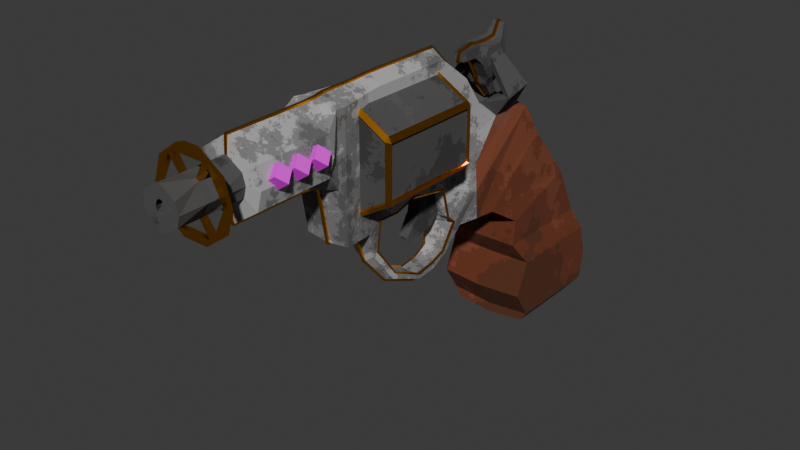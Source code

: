 # Source: Novalver.blend  (saved by Blender 4.0.36; exported with 4.5.12 LTS)
import bpy
from mathutils import Matrix  # noqa: F401  (used for matrix-valued properties, if any)

bpy.ops.wm.read_factory_settings(use_empty=True)
scene = bpy.context.scene
scene.name = 'Scene'

# ---- collections
col_gun = bpy.data.collections.new('Gun'); scene.collection.children.link(col_gun)

# ---- images (referenced by path relative to the original .blend; pixels are not part of the script)
import os
ASSET_DIR = os.environ.get("B2B_ASSET_DIR", "")  # directory of the original .blend (textures are referenced by path, not embedded)
HERE = os.path.dirname(os.path.abspath(__file__))  # packed textures are extracted next to this script under _unpacked/

def load_image(name, relpath, width, height, colorspace="sRGB"):
    """Load a texture the original file referenced (path relative to the .blend, or extracted next to this script)."""
    p = next((c for c in (os.path.join(HERE, relpath), os.path.join(ASSET_DIR, relpath)) if relpath and os.path.exists(c)), "")
    if p:
        img = bpy.data.images.load(p, check_existing=True)
        img.name = name
    else:  # same state as the original file: an image datablock whose file is absent (Cycles renders it pink)
        img = bpy.data.images.new(name, width, height)
        img.source = "FILE"
        img.filepath = "//" + (relpath or name)
    img.colorspace_settings.name = colorspace
    return img
img_revolverfuse_png = load_image('RevolverFuse.png', 'RevolverFuse.png', 1024, 1024, 'sRGB')
img_revolverwarpfuse_png = load_image('RevolverWarpFuse.png', 'RevolverWarpFuse.png', 1024, 1024, 'sRGB')

# ---- materials (node trees are filled in below, after node groups)
mat_main_001 = bpy.data.materials.new('Main.001')
mat_main_001.use_transparent_shadow = False
mat_grip = bpy.data.materials.new('Grip')
mat_grip.use_transparent_shadow = False
mat_accent = bpy.data.materials.new('Accent')
mat_accent.use_transparent_shadow = False
mat_trim = bpy.data.materials.new('Trim')
mat_trim.use_transparent_shadow = False
mat_fuse = bpy.data.materials.new('Fuse')
mat_fuse.use_transparent_shadow = False
mat_warpfuse = bpy.data.materials.new('WarpFuse')
mat_warpfuse.use_transparent_shadow = False

# ---- material node trees
mat_main_001.use_nodes = True; mat_main_001.node_tree.nodes.clear()
_N = mat_main_001.node_tree.nodes; _L = mat_main_001.node_tree.links
n0 = _N.new('ShaderNodeBsdfPrincipled'); n0.name = 'Principled BSDF'; n0.location = (191, 300)
n0.inputs[2].default_value = 1.0
n0.inputs[3].default_value = 1.45
n0.inputs[20].default_value = 1.0
n1 = _N.new('ShaderNodeOutputMaterial'); n1.name = 'Material Output'; n1.location = (481, 300)
n2 = _N.new('ShaderNodeTexCoord'); n2.name = 'Texture Coordinate'; n2.location = (-842, 215)
n3 = _N.new('ShaderNodeTexNoise'); n3.name = 'Noise Texture'; n3.location = (-627, 239)
n3.inputs[2].default_value = -28.9
n3.inputs[3].default_value = 15.0
n3.inputs[4].default_value = 0.7667
n4 = _N.new('ShaderNodeValToRGB'); n4.name = 'Color Ramp'; n4.location = (-223, 263)
n4.color_ramp.interpolation = 'CONSTANT'
while len(n4.color_ramp.elements) > 1: n4.color_ramp.elements.remove(n4.color_ramp.elements[-1])
n4.color_ramp.elements[0].position = 0.2455; n4.color_ramp.elements[0].color = (0.1267, 0.1267, 0.1267, 1.0)
_e = n4.color_ramp.elements.new(0.4318); _e.color = (0.2197, 0.2197, 0.2197, 1.0)
_e = n4.color_ramp.elements.new(0.5); _e.color = (0.4279, 0.4279, 0.4279, 1.0)
_e = n4.color_ramp.elements.new(0.8227); _e.color = (0.8482, 0.8482, 0.8482, 1.0)
_L.new(n4.outputs[0], n0.inputs[0])
_L.new(n0.outputs[0], n1.inputs[0])
_L.new(n2.outputs[3], n3.inputs[0])
_L.new(n3.outputs[0], n4.inputs[0])
n1.is_active_output = True
mat_grip.use_nodes = True; mat_grip.node_tree.nodes.clear()
_N = mat_grip.node_tree.nodes; _L = mat_grip.node_tree.links
n0 = _N.new('ShaderNodeBsdfPrincipled'); n0.name = 'Principled BSDF'; n0.location = (191, 300)
n0.inputs[2].default_value = 1.0
n0.inputs[3].default_value = 1.45
n0.inputs[20].default_value = 1.0
n1 = _N.new('ShaderNodeTexNoise'); n1.name = 'Noise Texture'; n1.location = (-642, 238)
n1.normalize = False
n1.inputs[2].default_value = -2.9
n1.inputs[3].default_value = 15.0
n1.inputs[4].default_value = 0.675
n2 = _N.new('ShaderNodeMapping'); n2.name = 'Mapping'; n2.location = (-422, 290)
n3 = _N.new('ShaderNodeOutputMaterial'); n3.name = 'Material Output'; n3.location = (481, 300)
n4 = _N.new('ShaderNodeValToRGB'); n4.name = 'Color Ramp'; n4.location = (-202, 262)
n4.color_ramp.interpolation = 'CONSTANT'
while len(n4.color_ramp.elements) > 1: n4.color_ramp.elements.remove(n4.color_ramp.elements[-1])
n4.color_ramp.elements[0].position = 0.0; n4.color_ramp.elements[0].color = (0.09423, 0.02855, 0.01023, 1.0)
_e = n4.color_ramp.elements.new(0.1966); _e.color = (0.1408, 0.03455, 0.01261, 1.0)
_e = n4.color_ramp.elements.new(0.3932); _e.color = (0.1856, 0.05064, 0.0223, 1.0)
_e = n4.color_ramp.elements.new(0.6318); _e.color = (0.1855, 0.0625, 0.04043, 1.0)
_e = n4.color_ramp.elements.new(0.8455); _e.color = (0.2124, 0.09006, 0.03567, 1.0)
n5 = _N.new('ShaderNodeTexCoord'); n5.name = 'Texture Coordinate'; n5.location = (-842, 215)
_L.new(n2.outputs[0], n4.inputs[0])
_L.new(n1.outputs[0], n2.inputs[0])
_L.new(n4.outputs[0], n0.inputs[0])
_L.new(n0.outputs[0], n3.inputs[0])
_L.new(n5.outputs[3], n1.inputs[0])
n3.is_active_output = True
mat_accent.use_nodes = True; mat_accent.node_tree.nodes.clear()
_N = mat_accent.node_tree.nodes; _L = mat_accent.node_tree.links
n0 = _N.new('ShaderNodeBsdfPrincipled'); n0.name = 'Principled BSDF'; n0.location = (191, 300)
n0.inputs[2].default_value = 1.0
n0.inputs[3].default_value = 1.45
n0.inputs[20].default_value = 1.0
n1 = _N.new('ShaderNodeOutputMaterial'); n1.name = 'Material Output'; n1.location = (481, 300)
n2 = _N.new('ShaderNodeTexCoord'); n2.name = 'Texture Coordinate'; n2.location = (-842, 215)
n3 = _N.new('ShaderNodeTexNoise'); n3.name = 'Noise Texture'; n3.location = (-627, 239)
n3.inputs[2].default_value = -28.9
n3.inputs[3].default_value = 15.0
n3.inputs[4].default_value = 0.7667
n4 = _N.new('ShaderNodeValToRGB'); n4.name = 'Color Ramp'; n4.location = (-223, 263)
n4.color_ramp.interpolation = 'CONSTANT'
while len(n4.color_ramp.elements) > 1: n4.color_ramp.elements.remove(n4.color_ramp.elements[-1])
n4.color_ramp.elements[0].position = 0.1091; n4.color_ramp.elements[0].color = (0.04459, 0.04459, 0.04459, 1.0)
_e = n4.color_ramp.elements.new(0.4727); _e.color = (0.07568, 0.07568, 0.07568, 1.0)
_e = n4.color_ramp.elements.new(0.6227); _e.color = (0.091, 0.091, 0.091, 1.0)
_e = n4.color_ramp.elements.new(0.8591); _e.color = (0.2357, 0.2357, 0.2357, 1.0)
_L.new(n4.outputs[0], n0.inputs[0])
_L.new(n0.outputs[0], n1.inputs[0])
_L.new(n2.outputs[3], n3.inputs[0])
_L.new(n3.outputs[0], n4.inputs[0])
n1.is_active_output = True
mat_trim.use_nodes = True; mat_trim.node_tree.nodes.clear()
_N = mat_trim.node_tree.nodes; _L = mat_trim.node_tree.links
n0 = _N.new('ShaderNodeBsdfPrincipled'); n0.name = 'Principled BSDF'; n0.location = (10, 300)
n0.inputs[0].default_value = (1.0, 0.3908, 0.0, 1.0)
n0.inputs[1].default_value = 1.0
n0.inputs[2].default_value = 0.2157
n0.inputs[3].default_value = 1.45
n1 = _N.new('ShaderNodeOutputMaterial'); n1.name = 'Material Output'; n1.location = (300, 300)
_L.new(n0.outputs[0], n1.inputs[0])
n1.is_active_output = True
mat_fuse.use_nodes = True; mat_fuse.node_tree.nodes.clear()
_N = mat_fuse.node_tree.nodes; _L = mat_fuse.node_tree.links
n0 = _N.new('ShaderNodeBsdfPrincipled'); n0.name = 'Principled BSDF'; n0.location = (10, 300)
n0.inputs[2].default_value = 1.0
n0.inputs[3].default_value = 1.45
n1 = _N.new('ShaderNodeOutputMaterial'); n1.name = 'Material Output'; n1.location = (300, 300)
n2 = _N.new('ShaderNodeTexImage'); n2.name = 'Image Texture'; n2.location = (-280, 280)
n2.image = img_revolverfuse_png
n2.interpolation = 'Closest'
_L.new(n0.outputs[0], n1.inputs[0])
_L.new(n2.outputs[0], n0.inputs[0])
n1.is_active_output = True
mat_warpfuse.use_nodes = True; mat_warpfuse.node_tree.nodes.clear()
_N = mat_warpfuse.node_tree.nodes; _L = mat_warpfuse.node_tree.links
n0 = _N.new('ShaderNodeBsdfPrincipled'); n0.name = 'Principled BSDF'; n0.location = (10, 300)
n0.inputs[2].default_value = 1.0
n0.inputs[3].default_value = 1.45
n1 = _N.new('ShaderNodeOutputMaterial'); n1.name = 'Material Output'; n1.location = (300, 300)
n2 = _N.new('ShaderNodeTexImage'); n2.name = 'Image Texture'; n2.location = (-280, 280)
n2.image = img_revolverwarpfuse_png
n2.interpolation = 'Closest'
_L.new(n0.outputs[0], n1.inputs[0])
_L.new(n2.outputs[0], n0.inputs[0])
n1.is_active_output = True

# ---- world
world_world = bpy.data.worlds.new('World'); scene.world = world_world
world_world.use_nodes = True; world_world.node_tree.nodes.clear()
_N = world_world.node_tree.nodes; _L = world_world.node_tree.links
n0 = _N.new('ShaderNodeOutputWorld'); n0.name = 'World Output'; n0.location = (300, 300)
n1 = _N.new('ShaderNodeBackground'); n1.name = 'Background'; n1.location = (10, 300)
n1.inputs[0].default_value = (0.05088, 0.05088, 0.05088, 1.0)
_L.new(n1.outputs[0], n0.inputs[0])
n0.is_active_output = True
world_world.color = (0.05088, 0.05088, 0.05088)
world_world.use_sun_shadow = False
world_world.sun_shadow_jitter_overblur = 0.0

# ---- meshes
me_body = bpy.data.meshes.new('Body')
me_body.from_pydata([(-0.01754, 0.06794, -0.07186), (-0.02011, 0.06873, -0.0681), (-0.01754, 0.1035, -0.07186), (-0.02011, 0.1141, -0.0681), (-0.02011, 0.06051, -0.05531), (-0.02011, 0.1164, -0.0553), (-0.02011, 0.06668, -0.04032), (-0.02011, 0.1121, -0.04032), (-0.01664, 0.05959, -0.02998), (-0.01664, 0.1078, -0.02997), (-0.01664, 0.06108, -0.01844), (-0.01664, 0.09584, -0.006321), (-0.01357, 0.04747, -0.009587), (-0.01357, 0.07861, 0.01731), (-0.011, 0.07338, 0.03002), (-0.01192, 0.03838, -0.00979), (-0.008998, 0.06667, 0.03184), (-0.01227, 0.03707, 0.003749), (-0.007753, 0.05542, 0.03034), (-0.009234, 0.04019, 0.01369), (-0.004529, 0.05893, 0.06002), (-0.004529, 0.06026, 0.0536), (-0.004529, 0.05252, 0.05869), (-0.004529, 0.05384, 0.05227), (-0.01256, 0.05332, 0.04114), (-0.01633, 0.05216, 0.04053), (-0.01256, 0.06387, 0.04402), (-0.01633, 0.06469, 0.04369), (-0.004482, 0.0168, -0.02453), (0.0, 0.01708, 0.008951), (-0.007209, 0.02973, 0.02347), (-0.007209, 0.04479, 0.03781), (-0.005063, 0.01715, -0.02511), (0.0, -0.001262, 0.01033), (-0.006956, 0.02002, 0.03765), (-0.006956, 0.03508, 0.05199), (-0.005152, 0.008556, -0.0263), (0.0, -0.008947, 0.00738), (-0.006868, 0.009148, 0.04288), (-0.006868, 0.01973, 0.06364), (-0.004553, 0.0084, -0.02564), (0.0, -0.01737, 0.007778), (-0.006868, -0.01742, 0.04283), (-0.006868, -0.01744, 0.06333), (-0.006868, -0.02345, 0.005553), (-0.006868, -0.0235, 0.04107), (-0.006868, -0.02352, 0.06269), (-0.01011, -0.03942, 0.007798), (-0.01011, -0.03946, 0.04183), (-0.01011, -0.03949, 0.06254), (-0.01011, -0.04367, 0.0326), (-0.01011, -0.04372, 0.05156), (-0.01011, -0.04375, 0.06309), (-0.01242, -0.05028, 0.04016), (-0.01461, -0.0503, 0.04842), (-0.01237, -0.05032, 0.05667), (-0.01242, -0.08457, 0.04), (-0.01461, -0.08459, 0.04827), (-0.01237, -0.08461, 0.05652), (-0.007413, -0.08563, 0.04401), (-0.00181, -0.1134, 0.04708), (-0.008635, -0.08564, 0.04862), (-0.007385, -0.08565, 0.05323), (-0.007413, -0.1134, 0.04394), (-0.003717, -0.1103, 0.04709), (-0.008635, -0.1134, 0.04856), (-0.007385, -0.1134, 0.05317), (-0.007755, 0.03237, -0.0117), (-0.002279, -0.1134, 0.04886), (-0.001799, -0.1134, 0.05062), (-0.004186, -0.1103, 0.04886), (-0.003706, -0.1103, 0.05063), (-0.00521, -0.006152, -0.01904), (0.0, 0.02675, -0.01016), (-0.004632, -0.005831, -0.01869), (0.0, 0.02366, -0.005073), (-0.004897, 0.02624, -0.02357), (-0.004857, 0.02393, -0.02157), (0.0, 0.0249, -0.02179), (-0.00543, 0.02441, -0.02207), (0.0, -0.01691, -0.005629), (-0.004755, -0.01938, -0.006533), (-0.007626, 0.02711, -0.008628), (0.0, -0.005985, -0.01956), (-0.004755, -0.007904, -0.02136), (-0.008529, 0.02785, -0.008398), (0.0, 0.008109, -0.02599), (-0.00464, 0.009136, -0.02875), (-0.004525, 0.01865, -0.02807), (-0.005208, -0.01682, -0.005181), (0.0, 0.01659, -0.02517), (0.01754, 0.06794, -0.07186), (0.02011, 0.06873, -0.0681), (0.01754, 0.1035, -0.07186), (0.02011, 0.1141, -0.0681), (0.02011, 0.06051, -0.05531), (0.02011, 0.1164, -0.0553), (0.02011, 0.06668, -0.04032), (0.02011, 0.1121, -0.04032), (0.01664, 0.05959, -0.02998), (0.01664, 0.1078, -0.02997), (0.01664, 0.06108, -0.01844), (0.01664, 0.09584, -0.006321), (0.01357, 0.04747, -0.009587), (0.01357, 0.07861, 0.01731), (0.011, 0.07338, 0.03002), (0.01192, 0.03838, -0.00979), (0.008998, 0.06667, 0.03184), (0.01227, 0.03707, 0.003749), (0.007753, 0.05542, 0.03034), (0.009234, 0.04019, 0.01369), (0.004529, 0.05893, 0.06002), (0.004529, 0.06026, 0.0536), (0.004529, 0.05252, 0.05869), (0.004529, 0.05384, 0.05227), (0.01256, 0.05332, 0.04114), (0.01633, 0.05216, 0.04053), (0.01256, 0.06387, 0.04402), (0.01633, 0.06469, 0.04369), (-0.004633, -0.01638, -0.004987), (0.007209, 0.02973, 0.02347), (0.007209, 0.04479, 0.03781), (-0.00681, -0.008263, 0.008156), (0.006956, 0.02002, 0.03765), (0.006956, 0.03508, 0.05199), (-0.007371, -0.007862, 0.008842), (0.006868, 0.009148, 0.04288), (0.006868, 0.01973, 0.06364), (-0.007555, -0.01758, 0.009376), (0.006868, -0.01742, 0.04283), (0.006868, -0.01744, 0.06333), (0.006868, -0.02345, 0.005553), (0.006868, -0.0235, 0.04107), (0.006868, -0.02352, 0.06269), (0.01011, -0.03942, 0.007798), (0.01011, -0.03946, 0.04183), (0.01011, -0.03949, 0.06254), (0.01011, -0.04367, 0.0326), (0.01011, -0.04372, 0.05156), (0.01011, -0.04375, 0.06309), (0.01242, -0.05028, 0.04016), (0.01461, -0.0503, 0.04842), (0.01237, -0.05032, 0.05667), (0.01242, -0.08457, 0.04), (0.01461, -0.08459, 0.04827), (0.01237, -0.08461, 0.05652), (0.007413, -0.08563, 0.04401), (0.00181, -0.1134, 0.04708), (0.008635, -0.08564, 0.04862), (0.007385, -0.08565, 0.05323), (0.007413, -0.1134, 0.04394), (0.003717, -0.1103, 0.04709), (0.008635, -0.1134, 0.04856), (0.007385, -0.1134, 0.05317), (0.007755, 0.03237, -0.0117), (0.002279, -0.1134, 0.04886), (0.001799, -0.1134, 0.05062), (0.004186, -0.1103, 0.04886), (0.003706, -0.1103, 0.05063), (-0.006838, -0.01702, 0.008741), (-0.007523, 0.002366, 0.01197), (0.004897, 0.02624, -0.02357), (-0.006904, 0.001779, 0.01119), (-0.00764, 0.02353, -0.005364), (0.004755, -0.01938, -0.006533), (-0.008272, 0.02408, -0.005044), (0.004755, -0.007904, -0.02136), (-0.008282, 0.02045, 0.009001), (0.00464, 0.009136, -0.02875), (0.004525, 0.01865, -0.02807), (-0.007761, 0.0198, 0.008401), (-0.0007665, 0.1044, -0.07333), (0.0007665, 0.1044, -0.07333), (0.0007668, 0.1155, -0.06941), (-0.0007668, 0.1155, -0.06941), (0.0007674, 0.06726, -0.07333), (-0.0007674, 0.06726, -0.07333), (-0.0007685, 0.06809, -0.06941), (0.0007685, 0.06809, -0.06941), (0.0007664, 0.1179, -0.05604), (-0.0007664, 0.1179, -0.05604), (0.0007696, 0.0595, -0.05604), (-0.0007696, 0.0595, -0.05604), (0.000766, 0.1134, -0.04038), (-0.000766, 0.1134, -0.04038), (-0.000771, 0.06594, -0.04038), (0.000771, 0.06594, -0.04038), (0.000765, 0.1089, -0.02957), (-0.000765, 0.1089, -0.02957), (0.0007726, 0.05855, -0.02957), (-0.0007726, 0.05855, -0.02957), (-0.0007646, 0.0964, -0.004864), (0.0007646, 0.0964, -0.004864), (-0.0007748, 0.0601, -0.01752), (0.0007748, 0.0601, -0.01752), (0.0007622, 0.07855, 0.01978), (-0.0007622, 0.07855, 0.01978), (0.0007776, 0.04588, -0.008171), (-0.0007776, 0.04588, -0.008171), (0.0007851, 0.03688, -0.01187), (-0.0007851, 0.03688, -0.01187), (-0.0007585, 0.07372, 0.03233), (0.0007585, 0.07372, 0.03233), (0.0007326, 0.06667, 0.03496), (-0.0007326, 0.06667, 0.03496), (-0.0006185, 0.06653, 0.03567), (0.0, 0.0659, 0.03517), (0.0006185, 0.06653, 0.03567), (-0.0007242, 0.05481, 0.0339), (0.0007242, 0.05481, 0.0339), (0.0006699, 0.05467, 0.03464), (0.0, 0.05552, 0.03433), (-0.0006699, 0.05467, 0.03464), (-0.0007692, 0.04341, 0.03993), (0.0007692, 0.04341, 0.03993), (0.0007705, 0.03371, 0.05409), (-0.0007705, 0.03371, 0.05409), (-0.0006897, 0.02125, 0.06661), (0.0006897, 0.02125, 0.06661), (0.0006925, -0.01745, 0.06627), (-0.0006925, -0.01745, 0.06627), (-0.0007196, -0.02442, 0.004266), (0.0007196, -0.02442, 0.004266), (-0.0006872, -0.02353, 0.06579), (0.0006872, -0.02353, 0.06579), (0.0007419, -0.03942, 0.006522), (-0.0007419, -0.03942, 0.006522), (-0.0007327, -0.0395, 0.0656), (0.0007327, -0.0395, 0.0656), (0.0007505, -0.04367, 0.03189), (-0.0007505, -0.04367, 0.03189), (0.0007593, -0.04375, 0.06479), (-0.0007593, -0.04375, 0.06479), (-0.0006318, -0.05027, 0.03228), (0.0006318, -0.05027, 0.03228), (-0.000645, -0.05034, 0.06446), (0.000645, -0.05034, 0.06446), (0.0006373, -0.08455, 0.03213), (-0.0006373, -0.08455, 0.03213), (-0.0006475, -0.08462, 0.06431), (0.0006475, -0.08462, 0.06431), (0.0006403, -0.08562, 0.03977), (-0.0006403, -0.08562, 0.03977), (-0.0006474, -0.08566, 0.05742), (0.0006474, -0.08566, 0.05742), (0.0006383, -0.1133, 0.0397), (-0.0006383, -0.1133, 0.0397), (-0.0006434, -0.1134, 0.05736), (0.0006434, -0.1134, 0.05736), (0.0006297, -0.1134, 0.04592), (-0.0006297, -0.1134, 0.04592), (-0.0006325, -0.1134, 0.05177), (0.0006325, -0.1134, 0.05177), (0.0007916, -0.1103, 0.04569), (-0.0007916, -0.1103, 0.04569), (-0.0007932, -0.1103, 0.05202), (0.0007932, -0.1103, 0.05202), (-0.0007914, -0.1103, 0.0496), (0.0007914, -0.1103, 0.0496), (0.0007338, 0.03117, -0.01655), (-0.0007338, 0.03117, -0.01655), (0.0007357, 0.02635, -0.02523), (-0.0007357, 0.02635, -0.02523), (-0.0006965, -0.01954, -0.009554), (0.0006965, -0.01954, -0.009554), (-0.0007476, -0.007933, -0.02293), (0.0007476, -0.007933, -0.02293), (-0.0007235, 0.009403, -0.03065), (0.0007235, 0.009403, -0.03065), (0.0007696, 0.01843, -0.02915), (-0.0007696, 0.01843, -0.02915), (0.0007851, 0.03741, -0.01252), (-0.0007851, 0.03741, -0.01252), (-0.0007692, 0.04397, 0.04056), (0.0007692, 0.04397, 0.04056), (0.0007338, 0.03181, -0.01709), (-0.0007338, 0.03181, -0.01709), (0.0007705, 0.03435, 0.05463), (-0.0007705, 0.03435, 0.05463), (-0.0006897, 0.02157, 0.06739), (0.0006897, 0.02157, 0.06739), (-0.0006872, -0.02357, 0.06662), (0.0006872, -0.02357, 0.06662), (0.0006925, -0.01749, 0.0671), (-0.0006925, -0.01749, 0.0671), (-0.0007327, -0.03958, 0.06643), (0.0007327, -0.03958, 0.06643), (-0.0007196, -0.02495, 0.00362), (0.0007196, -0.02495, 0.00362), (0.0007419, -0.04001, 0.005925), (-0.0007419, -0.04001, 0.005925), (-0.000645, -0.05036, 0.0653), (0.000645, -0.05036, 0.0653), (0.0007593, -0.04385, 0.06562), (-0.0007593, -0.04385, 0.06562), (0.0007505, -0.04424, 0.03127), (-0.0007505, -0.04424, 0.03127), (-0.0006318, -0.05029, 0.03144), (0.0006318, -0.05029, 0.03144), (0.0006373, -0.0851, 0.03149), (-0.0006373, -0.0851, 0.03149), (-0.0006475, -0.08517, 0.06494), (0.0006475, -0.08517, 0.06494), (0.0007357, 0.02693, -0.02583), (-0.0007357, 0.02693, -0.02583), (-0.0006965, -0.02026, -0.009976), (0.0006965, -0.02026, -0.009976), (-0.0007476, -0.008431, -0.0236), (0.0007476, -0.008431, -0.0236), (-0.0007235, 0.009297, -0.03148), (0.0007235, 0.009297, -0.03148), (0.0007696, 0.01869, -0.02995), (-0.0007696, 0.01869, -0.02995), (-0.007162, 0.02006, 0.008682), (-0.007686, 0.02075, 0.009255), (-0.006381, 0.001703, 0.01166), (-0.006956, 0.002397, 0.01239), (-0.006868, -0.007949, 0.009337), (-0.006295, -0.008301, 0.008646), (-0.00629, -0.01737, 0.009027), (-0.006994, -0.01784, 0.009731), (-0.008045, 0.02833, -0.008192), (-0.007142, 0.0276, -0.008452), (-0.007755, 0.02449, -0.00478), (-0.007122, 0.02394, -0.005104), (-0.004897, 0.02481, -0.02231), (-0.004324, 0.02433, -0.02182), (-0.00418, -0.01691, -0.005142), (-0.004755, -0.01735, -0.005331), (-0.004177, -0.006176, -0.01911), (-0.004755, -0.006503, -0.01946), (-0.00406, 0.008272, -0.02613), (-0.00464, 0.008501, -0.02679), (-0.004525, 0.01729, -0.02555), (-0.003946, 0.01692, -0.02498), (0.007696, 0.02076, 0.009215), (0.007162, 0.02006, 0.008682), (0.006956, 0.002397, 0.01239), (0.006381, 0.001703, 0.01166), (0.006295, -0.008301, 0.008646), (0.006868, -0.007949, 0.009337), (0.006868, -0.01784, 0.00975), (0.00629, -0.01737, 0.009027), (0.007142, 0.0276, -0.008452), (0.00804, 0.02832, -0.008191), (0.007122, 0.02394, -0.005104), (0.007755, 0.02449, -0.00478), (0.004324, 0.02433, -0.02182), (0.004897, 0.02481, -0.02231), (0.004755, -0.01735, -0.005331), (0.00418, -0.01691, -0.005142), (0.004755, -0.006503, -0.01946), (0.004177, -0.006176, -0.01911), (0.00464, 0.008501, -0.02679), (0.00406, 0.008272, -0.02613), (0.003946, 0.01692, -0.02498), (0.004525, 0.01729, -0.02555), (0.008288, 0.02046, 0.008961), (0.007758, 0.0198, 0.008393), (0.007639, 0.02353, -0.005364), (0.008271, 0.02408, -0.005045), (0.007518, 0.002364, 0.01196), (0.006902, 0.001779, 0.01119), (0.007452, -0.01761, 0.009414), (0.00686, -0.01704, 0.008762), (0.006829, -0.008265, 0.008176), (0.007382, -0.007863, 0.008852), (0.005223, -0.01683, -0.005182), (0.004648, -0.0164, -0.004989), (0.007625, 0.02711, -0.008628), (0.008523, 0.02784, -0.008398), (0.004857, 0.02393, -0.02157), (0.005429, 0.0244, -0.02207), (0.00521, -0.006152, -0.01904), (0.004632, -0.005831, -0.01869), (0.005152, 0.008556, -0.0263), (0.004553, 0.0084, -0.02564), (0.004482, 0.0168, -0.02453), (0.005063, 0.01715, -0.02511), (-0.004689, -0.1014, 0.05487), (-0.008635, -0.1014, 0.04859), (-0.004704, -0.1014, 0.04228), (0.004689, -0.1014, 0.05487), (0.008635, -0.1014, 0.04859), (0.004704, -0.1014, 0.04228), (0.003349, -0.1013, 0.04143), (-0.003349, -0.1013, 0.04143), (0.003341, -0.1014, 0.05571), (-0.003341, -0.1014, 0.05571), (-0.008635, -0.09907, 0.04859), (-0.004704, -0.09906, 0.04228), (0.008635, -0.09907, 0.04859), (0.004704, -0.09906, 0.04228), (-0.003349, -0.09905, 0.04143), (0.003341, -0.09909, 0.05571), (-0.004689, -0.09908, 0.05488), (0.004689, -0.09908, 0.05488), (0.003349, -0.09905, 0.04143), (-0.003341, -0.09909, 0.05571), (-0.01452, -0.09938, 0.05869), (-0.01429, -0.1011, 0.05903), (0.01452, -0.09938, 0.05869), (0.01435, -0.1011, 0.05895), (0.003485, -0.09932, 0.03119), (0.005418, -0.101, 0.03174), (-0.003475, -0.09939, 0.06595), (-0.005418, -0.1011, 0.06544), (0.00552, -0.1011, 0.0654), (-0.00552, -0.101, 0.03177), (0.0177, -0.1011, 0.04853), (0.01429, -0.1011, 0.03814), (-0.01435, -0.1011, 0.03823), (-0.0177, -0.1011, 0.04864), (-0.01764, -0.09936, 0.04862), (-0.01457, -0.09933, 0.03852), (0.01764, -0.09936, 0.04862), (0.01457, -0.09933, 0.03852), (-0.003485, -0.09932, 0.03119), (0.003475, -0.09939, 0.06595), (-0.007215, -0.1013, 0.06217), (-0.009433, -0.1012, 0.03644), (-0.01538, -0.1012, 0.04862), (0.007215, -0.1013, 0.06217), (0.009401, -0.1013, 0.06076), (-0.009401, -0.1013, 0.06076), (-0.007237, -0.1012, 0.03501), (0.007237, -0.1012, 0.03501), (0.009433, -0.1012, 0.03644), (0.01538, -0.1012, 0.04862), (-0.009324, -0.09916, 0.03654), (0.007157, -0.09921, 0.06203), (-0.007157, -0.09921, 0.06203), (-0.009292, -0.09921, 0.06065), (-0.01523, -0.09919, 0.04863), (0.009292, -0.09921, 0.06065), (-0.007179, -0.09916, 0.03515), (0.01523, -0.09919, 0.04863), (0.009324, -0.09916, 0.03654), (0.007179, -0.09916, 0.03515)], [], [(0, 1, 3, 2), (12, 198, 200, 15), (3, 1, 4, 5), (92, 95, 181, 178), (175, 91, 92, 178), (5, 4, 6, 7), (7, 6, 8, 9), (95, 97, 186, 181), (97, 99, 189, 186), (101, 103, 197, 194), (9, 8, 10, 11), (173, 179, 96, 94), (11, 10, 12, 13), (99, 101, 194, 189), (195, 202, 105, 104), (187, 192, 102, 100), (192, 195, 104, 102), (179, 183, 98, 96), (183, 187, 100, 98), (93, 172, 173, 94), (13, 12, 15, 14), (14, 15, 17, 16), (202, 203, 107, 105), (106, 154, 259, 199), (16, 17, 19, 18), (214, 215, 124, 121), (313, 29, 33, 315), (19, 17, 314, 30), (161, 169, 269, 261), (18, 19, 30, 31), (25, 24, 23, 22), (21, 20, 22, 23), (24, 26, 21, 23), (27, 25, 22, 20), (26, 27, 20, 21), (211, 210, 115, 117, 207, 206), (203, 207, 117, 118, 107), (109, 209, 214, 121), (38, 317, 320, 42), (18, 208, 212, 24, 25), (30, 314, 316, 34), (217, 39, 43, 220), (321, 67, 76, 325), (35, 34, 38, 39), (219, 224, 133, 130), (315, 33, 37, 318), (31, 30, 34, 35), (39, 38, 42, 43), (134, 137, 229, 225), (319, 41, 80, 327), (34, 316, 317, 38), (318, 37, 41, 319), (218, 219, 130, 127), (44, 320, 328, 81), (266, 268, 168, 166), (47, 226, 230, 50), (46, 45, 48, 49), (43, 42, 45, 46), (73, 322, 326, 78), (49, 48, 51, 52), (140, 143, 237, 234), (48, 47, 50, 51), (222, 264, 164, 131), (137, 140, 234, 229), (45, 44, 47, 48), (228, 231, 139, 136), (51, 50, 53, 54), (231, 236, 142, 139), (143, 146, 241, 237), (236, 240, 145, 142), (55, 54, 57, 58), (52, 51, 54, 55), (384, 150, 245, 385), (57, 56, 59, 61), (240, 244, 149, 145), (54, 53, 56, 57), (379, 380, 65, 66), (147, 151, 253, 249), (380, 381, 63, 65), (150, 147, 249, 245), (58, 57, 61, 62), (387, 248, 153, 382), (65, 63, 60, 68), (248, 252, 156, 153), (67, 260, 262, 76), (68, 60, 64, 70), (252, 256, 158, 156), (66, 65, 68, 69), (151, 157, 258, 253), (44, 221, 226, 47), (69, 68, 70, 71), (169, 168, 268, 269), (325, 76, 88, 333), (326, 334, 90, 78), (322, 73, 75, 324), (154, 161, 261, 259), (17, 15, 67, 321), (81, 328, 330, 84), (42, 320, 44, 45), (84, 330, 332, 87), (90, 334, 331, 86), (164, 264, 266, 166), (329, 83, 86, 331), (333, 88, 87, 332), (29, 75, 345, 336), (327, 80, 83, 329), (103, 106, 199, 197), (18, 25, 27, 16), (314, 17, 321, 323), (91, 93, 94, 92), (196, 13, 14, 201), (94, 96, 95, 92), (176, 177, 1, 0), (174, 3, 5, 180), (96, 98, 97, 95), (98, 100, 99, 97), (180, 5, 7, 184), (184, 7, 9, 188), (191, 11, 13, 196), (100, 102, 101, 99), (2, 3, 174, 171), (102, 104, 103, 101), (188, 9, 11, 191), (10, 193, 198, 12), (6, 185, 190, 8), (8, 190, 193, 10), (1, 177, 182, 4), (4, 182, 185, 6), (2, 171, 176, 0), (104, 105, 106, 103), (105, 107, 108, 106), (205, 204, 16, 27, 26), (201, 14, 16, 204), (107, 109, 110, 108), (215, 218, 127, 124), (110, 120, 335, 108), (335, 346, 344, 108), (81, 84, 265, 263), (109, 121, 120, 110), (116, 113, 114, 115), (112, 114, 113, 111), (115, 114, 112, 117), (118, 111, 113, 116), (117, 112, 111, 118), (18, 31, 213, 208), (212, 211, 206, 205, 26, 24), (213, 31, 35, 216), (126, 129, 341, 340), (109, 116, 115, 210, 209), (338, 339, 37, 33), (216, 35, 39, 217), (344, 348, 161, 154), (124, 127, 126, 123), (221, 44, 81, 263), (336, 338, 33, 29), (121, 124, 123, 120), (127, 130, 129, 126), (227, 49, 52, 232), (342, 350, 80, 41), (123, 126, 340, 337), (339, 342, 41, 37), (220, 43, 46, 223), (73, 78, 347, 343), (88, 270, 267, 87), (223, 46, 49, 227), (133, 136, 135, 132), (130, 133, 132, 129), (129, 132, 131, 341), (136, 139, 138, 135), (235, 55, 58, 239), (135, 138, 137, 134), (224, 228, 136, 133), (232, 52, 55, 235), (132, 135, 134, 131), (50, 230, 233, 53), (138, 141, 140, 137), (53, 233, 238, 56), (239, 58, 62, 243), (56, 238, 242, 59), (142, 145, 144, 141), (139, 142, 141, 138), (388, 379, 66, 247), (144, 148, 146, 143), (381, 386, 246, 63), (141, 144, 143, 140), (382, 153, 152, 383), (251, 69, 71, 255), (383, 152, 150, 384), (247, 66, 69, 251), (145, 149, 148, 144), (63, 246, 250, 60), (152, 155, 147, 150), (60, 250, 254, 64), (255, 71, 70, 257), (155, 157, 151, 147), (64, 254, 257, 70), (153, 156, 155, 152), (256, 258, 157, 158), (131, 134, 225, 222), (156, 158, 157, 155), (348, 356, 169, 161), (343, 345, 75, 73), (108, 344, 154, 106), (76, 262, 270, 88), (347, 78, 90, 355), (164, 166, 351, 349), (131, 164, 349, 341), (166, 168, 353, 351), (90, 86, 354, 355), (265, 84, 87, 267), (352, 354, 86, 83), (356, 353, 168, 169), (167, 165, 163, 170), (350, 352, 83, 80), (15, 200, 260, 67), (109, 107, 118, 116), (120, 123, 337, 335), (207, 205, 206), (212, 210, 211), (202, 195, 196, 201), (194, 197, 198, 193), (188, 191, 192, 187), (191, 196, 195, 192), (184, 188, 187, 183), (186, 189, 190, 185), (189, 194, 193, 190), (180, 184, 183, 179), (174, 180, 179, 173), (178, 181, 182, 177), (181, 186, 185, 182), (172, 175, 176, 171), (177, 176, 175, 178), (173, 172, 171, 174), (197, 199, 200, 198), (203, 202, 201, 204), (215, 214, 274, 277), (221, 263, 305, 287), (200, 199, 271, 272), (218, 215, 277, 280), (264, 222, 288, 306), (222, 225, 289, 288), (234, 237, 299, 298), (239, 243, 301), (267, 270, 312, 309), (216, 217, 279, 278), (262, 260, 276, 304), (244, 240, 302), (228, 224, 282, 286), (269, 268, 310, 311), (230, 226, 290, 296), (385, 245, 246, 386), (394, 244, 243, 398), (245, 249, 250, 246), (252, 248, 247, 251), (249, 253, 254, 250), (256, 252, 251, 255), (255, 257, 258, 256), (257, 254, 253, 258), (270, 262, 304, 312), (260, 200, 272, 276), (259, 261, 303, 275), (242, 238, 300), (223, 227, 285, 281), (225, 229, 295, 289), (93, 91, 175, 172), (208, 273, 274, 209), (271, 275, 276, 272), (278, 279, 280, 277), (277, 274, 273, 278), (282, 283, 284, 281), (279, 284, 283, 280), (281, 285, 286, 282), (288, 289, 290, 287), (292, 293, 294, 291), (285, 294, 293, 286), (289, 295, 296, 290), (298, 299, 300, 297), (302, 292, 291, 301), (295, 298, 297, 296), (299, 241, 242, 300), (244, 302, 301, 243), (275, 303, 304, 276), (306, 288, 287, 305), (308, 306, 305, 307), (310, 308, 307, 309), (303, 311, 312, 304), (311, 310, 309, 312), (238, 233, 297, 300), (226, 221, 287, 290), (213, 216, 278, 273), (266, 264, 306, 308), (240, 236, 292, 302), (236, 231, 293, 292), (263, 265, 307, 305), (224, 219, 283, 282), (235, 239, 301, 291), (208, 213, 273), (229, 234, 298, 295), (232, 235, 291, 294), (268, 266, 308, 310), (220, 223, 281, 284), (203, 204, 205, 207), (233, 230, 296, 297), (214, 209, 274), (227, 232, 294, 285), (265, 267, 309, 307), (217, 220, 284, 279), (237, 241, 299), (199, 259, 275, 271), (231, 228, 286, 293), (261, 269, 311, 303), (219, 218, 280, 283), (340, 341, 363, 366), (323, 321, 85, 165), (352, 350, 368, 374), (334, 326, 77, 28), (328, 320, 128, 89), (314, 323, 165, 167), (342, 339, 365, 364), (343, 347, 371, 369), (332, 330, 72, 36), (319, 327, 119, 159), (348, 344, 370, 372), (335, 337, 361, 357), (315, 318, 122, 162), (329, 331, 40, 74), (355, 354, 376, 377), (338, 336, 358, 362), (317, 316, 160, 125), (344, 346, 360, 370), (327, 329, 74, 119), (353, 356, 378, 375), (318, 319, 159, 122), (330, 328, 89, 72), (29, 313, 324, 75), (160, 167, 170, 162), (128, 125, 122, 159), (125, 160, 162, 122), (159, 119, 89, 128), (165, 85, 82, 163), (77, 82, 85, 79), (72, 89, 119, 74), (74, 40, 36, 72), (28, 77, 79, 32), (40, 28, 32, 36), (358, 359, 360, 357), (362, 358, 357, 361), (364, 365, 366, 363), (365, 362, 361, 366), (363, 367, 368, 364), (359, 369, 370, 360), (372, 370, 369, 371), (374, 368, 367, 373), (373, 375, 376, 374), (378, 372, 371, 377), (375, 378, 377, 376), (324, 313, 170, 163), (325, 333, 32, 79), (349, 351, 373, 367), (339, 338, 362, 365), (331, 334, 28, 40), (351, 353, 375, 373), (322, 324, 163, 82), (337, 340, 366, 361), (316, 314, 167, 160), (333, 332, 36, 32), (341, 349, 367, 363), (313, 315, 162, 170), (354, 352, 374, 376), (326, 322, 82, 77), (336, 345, 359, 358), (321, 325, 79, 85), (350, 342, 364, 368), (320, 317, 125, 128), (356, 348, 372, 378), (345, 343, 369, 359), (346, 335, 357, 360), (347, 355, 377, 371), (208, 209, 210, 212), (248, 387, 388, 247), (427, 426, 404, 410), (426, 425, 408, 404), (434, 430, 418, 401), (421, 424, 400, 412), (419, 422, 407, 406), (433, 429, 414, 413), (420, 421, 412, 411), (430, 431, 405, 418), (432, 433, 413, 399), (146, 392, 397, 241), (62, 61, 389, 395), (61, 59, 390, 389), (244, 394, 396, 149), (243, 62, 395, 398), (59, 242, 393, 390), (149, 396, 391, 148), (148, 391, 392, 146), (241, 397, 393, 242), (422, 423, 402, 407), (403, 404, 408, 417), (415, 409, 410, 416), (401, 402, 409, 415), (414, 417, 408, 411), (405, 399, 400, 406), (418, 407, 402, 401), (413, 414, 411, 412), (399, 413, 412, 400), (416, 410, 404, 403), (407, 418, 405, 406), (431, 432, 399, 405), (428, 427, 410, 409), (429, 435, 417, 414), (423, 428, 409, 402), (436, 434, 401, 415), (425, 420, 411, 408), (437, 436, 415, 416), (424, 419, 406, 400), (438, 437, 416, 403), (435, 438, 403, 417), (379, 388, 419, 424), (386, 381, 420, 425), (387, 382, 423, 422), (384, 385, 426, 427), (424, 421, 433, 432), (397, 392, 437, 438), (379, 424, 432, 395), (389, 390, 381, 380), (390, 393, 435, 429), (398, 395, 432, 431), (395, 389, 380, 379), (390, 429, 420, 381), (429, 433, 421, 420), (396, 394, 430, 434), (397, 438, 426, 385), (438, 435, 425, 426), (435, 393, 386, 425), (393, 397, 385, 386), (391, 396, 382, 383), (396, 434, 423, 382), (434, 436, 428, 423), (436, 437, 427, 428), (437, 392, 384, 427), (392, 391, 383, 384), (431, 430, 422, 419), (430, 394, 387, 422), (394, 398, 388, 387), (398, 431, 419, 388)])
me_body.polygons.foreach_set('material_index', [1, 1, 1, 1, 1, 1, 1, 1, 1, 1, 1, 1, 1, 1, 1, 1, 1, 1, 1, 1, 1, 1, 1, 0, 1, 0, 0, 0, 0, 0, 2, 0, 0, 2, 2, 2, 2, 0, 0, 2, 0, 0, 0, 0, 0, 0, 0, 0, 0, 0, 0, 0, 0, 0, 0, 0, 0, 0, 0, 0, 0, 0, 0, 0, 0, 0, 0, 0, 0, 0, 0, 0, 2, 0, 0, 0, 2, 2, 2, 2, 0, 2, 2, 2, 0, 2, 2, 2, 2, 0, 2, 0, 0, 0, 0, 0, 0, 0, 0, 0, 0, 0, 0, 0, 0, 0, 1, 2, 0, 1, 1, 1, 1, 1, 1, 1, 1, 1, 1, 1, 1, 1, 1, 1, 1, 1, 1, 1, 1, 1, 1, 2, 1, 1, 0, 0, 0, 0, 0, 2, 0, 0, 2, 2, 0, 2, 0, 0, 2, 0, 0, 0, 0, 0, 0, 0, 0, 0, 0, 0, 0, 0, 0, 0, 0, 0, 0, 0, 0, 0, 0, 0, 0, 0, 0, 0, 0, 0, 0, 0, 0, 2, 0, 2, 0, 2, 2, 2, 2, 0, 2, 2, 2, 2, 2, 2, 2, 2, 0, 2, 0, 0, 0, 0, 0, 0, 0, 0, 0, 0, 0, 0, 3, 0, 0, 2, 0, 2, 2, 1, 1, 1, 1, 1, 1, 1, 1, 1, 1, 1, 1, 1, 1, 1, 1, 3, 3, 3, 3, 3, 3, 3, 3, 3, 3, 3, 3, 3, 3, 3, 2, 2, 2, 2, 2, 2, 2, 2, 3, 3, 3, 3, 3, 3, 1, 3, 3, 3, 3, 3, 3, 3, 3, 3, 3, 3, 3, 3, 3, 3, 3, 3, 3, 3, 3, 3, 3, 3, 3, 3, 3, 3, 3, 3, 3, 3, 3, 3, 3, 3, 3, 2, 3, 3, 3, 3, 3, 3, 3, 3, 3, 3, 3, 3, 3, 3, 3, 3, 3, 3, 3, 3, 3, 3, 3, 3, 3, 3, 3, 3, 3, 3, 3, 3, 0, 3, 3, 3, 3, 3, 3, 3, 3, 3, 3, 3, 3, 3, 3, 3, 3, 3, 3, 3, 3, 3, 3, 3, 3, 3, 3, 3, 3, 3, 3, 3, 3, 3, 3, 3, 3, 3, 3, 3, 3, 3, 3, 3, 2, 2, 3, 3, 3, 3, 3, 3, 3, 3, 3, 2, 2, 2, 2, 2, 2, 2, 2, 2, 3, 3, 3, 3, 3, 3, 3, 3, 3, 3, 3, 3, 3, 3, 3, 3, 3, 3, 3, 3, 3, 3, 3, 3, 3, 3, 3, 3, 2, 3, 3, 2, 3, 3, 3, 3, 3, 3, 2, 2, 3, 3, 3, 3, 2, 3, 3, 2, 3])
_uv = me_body.uv_layers.new(name='UVMap')
_uv.uv.foreach_set('vector', [0.6096, 0.0821, 0.5999, 0.08381, 0.5309, 0.03183, 0.555, 0.03765, 0.4773, 0.2099, 0.5347, 0.2197, 0.5325, 0.2382, 0.486, 0.2347, 0.5309, 0.03183, 0.5999, 0.08381, 0.5872, 0.1043, 0.4999, 0.03512, 0.5999, 0.08381, 0.5872, 0.1043, 0.6432, 0.1153, 0.6585, 0.08614, 0.6575, 0.07423, 0.6096, 0.0821, 0.5999, 0.08381, 0.6585, 0.08614, 0.4999, 0.03512, 0.5872, 0.1043, 0.5466, 0.1191, 0.4627, 0.04933, 0.4627, 0.04933, 0.5466, 0.1191, 0.5278, 0.1462, 0.4292, 0.0609, 0.5872, 0.1043, 0.5466, 0.1191, 0.6085, 0.1413, 0.6432, 0.1153, 0.5466, 0.1191, 0.5278, 0.1462, 0.5816, 0.1639, 0.6085, 0.1413, 0.49, 0.1663, 0.4773, 0.2099, 0.5347, 0.2197, 0.5556, 0.1847, 0.4292, 0.0609, 0.5278, 0.1462, 0.49, 0.1663, 0.3662, 0.1066, 0.5465, 0.00428, 0.4881, 0.001418, 0.4999, 0.03512, 0.5309, 0.03183, 0.3662, 0.1066, 0.49, 0.1663, 0.4773, 0.2099, 0.2966, 0.1659, 0.5278, 0.1462, 0.49, 0.1663, 0.5556, 0.1847, 0.5816, 0.1639, 0.2368, 0.1576, 0.2157, 0.1875, 0.254, 0.1891, 0.2966, 0.1659, 0.3779, 0.03755, 0.3011, 0.09033, 0.3662, 0.1066, 0.4292, 0.0609, 0.3011, 0.09033, 0.2368, 0.1576, 0.2966, 0.1659, 0.3662, 0.1066, 0.4881, 0.001418, 0.4214, 0.01825, 0.4627, 0.04933, 0.4999, 0.03512, 0.4214, 0.01825, 0.3779, 0.03755, 0.4292, 0.0609, 0.4627, 0.04933, 0.555, 0.03765, 0.5897, 0.01828, 0.5465, 0.00428, 0.5309, 0.03183, 0.2966, 0.1659, 0.4773, 0.2099, 0.486, 0.2347, 0.254, 0.1891, 0.254, 0.1891, 0.486, 0.2347, 0.4198, 0.2514, 0.2456, 0.2021, 0.2157, 0.1875, 0.2223, 0.2031, 0.2456, 0.2021, 0.254, 0.1891, 0.486, 0.2347, 0.5136, 0.251, 0.5436, 0.2472, 0.5325, 0.2382, 0.2456, 0.2021, 0.4198, 0.2514, 0.3592, 0.2522, 0.2509, 0.2178, 0.1727, 0.2392, 0.08131, 0.2782, 0.1246, 0.2856, 0.2119, 0.2487, 0.4335, 0.3105, 0.4759, 0.325, 0.4863, 0.3872, 0.4363, 0.3803, 0.3592, 0.2522, 0.4198, 0.2514, 0.4252, 0.3084, 0.315, 0.291, 0.5637, 0.2575, 0.5853, 0.2576, 0.5876, 0.2536, 0.5689, 0.2523, 0.2509, 0.2178, 0.3592, 0.2522, 0.315, 0.291, 0.2119, 0.2487, 0.2396, 0.2113, 0.2399, 0.2109, 0.2399, 0.2099, 0.239, 0.2098, 0.2397, 0.2096, 0.2393, 0.2098, 0.239, 0.2098, 0.2399, 0.2099, 0.2399, 0.2109, 0.2394, 0.2087, 0.2397, 0.2096, 0.2399, 0.2099, 0.2393, 0.2088, 0.2396, 0.2113, 0.239, 0.2098, 0.2393, 0.2098, 0.2394, 0.2087, 0.2393, 0.2088, 0.2393, 0.2098, 0.2397, 0.2096, 0.2198, 0.2131, 0.2209, 0.2136, 0.2399, 0.2109, 0.2394, 0.2087, 0.2212, 0.2034, 0.2202, 0.2039, 0.2223, 0.2031, 0.2212, 0.2034, 0.2394, 0.2087, 0.2393, 0.2088, 0.2456, 0.2021, 0.2509, 0.2178, 0.2227, 0.2141, 0.1727, 0.2392, 0.2119, 0.2487, 0.2033, 0.3717, 0.4538, 0.4163, 0.4692, 0.4508, 0.2259, 0.468, 0.2509, 0.2178, 0.2227, 0.2141, 0.2209, 0.2136, 0.2399, 0.2109, 0.2396, 0.2113, 0.315, 0.291, 0.4253, 0.3084, 0.4271, 0.3785, 0.23, 0.3311, 0.005347, 0.3323, 0.05249, 0.3402, 0.07018, 0.4747, 0.01823, 0.4752, 0.5044, 0.2648, 0.5136, 0.251, 0.5637, 0.2575, 0.5641, 0.26, 0.1246, 0.2856, 0.23, 0.3311, 0.2033, 0.3717, 0.05249, 0.3402, 0.01823, 0.4752, 0.01865, 0.4981, 0.07454, 0.4993, 0.07018, 0.4747, 0.4363, 0.3803, 0.4863, 0.3872, 0.4995, 0.4145, 0.4616, 0.4169, 0.2119, 0.2487, 0.315, 0.291, 0.23, 0.3311, 0.1246, 0.2856, 0.05249, 0.3402, 0.2033, 0.3717, 0.2259, 0.468, 0.07018, 0.4747, 0.4877, 0.5209, 0.3521, 0.5707, 0.4168, 0.5893, 0.5353, 0.5279, 0.4753, 0.4478, 0.5021, 0.4368, 0.5497, 0.442, 0.5499, 0.4493, 0.23, 0.3311, 0.4271, 0.3785, 0.4538, 0.4163, 0.2033, 0.3717, 0.4616, 0.4169, 0.4995, 0.4145, 0.5021, 0.4368, 0.4753, 0.4478, 0.005347, 0.3323, 0.01823, 0.4752, 0.07018, 0.4747, 0.05249, 0.3402, 0.4975, 0.4698, 0.4702, 0.4504, 0.5509, 0.4511, 0.5552, 0.4544, 0.6212, 0.4432, 0.66, 0.427, 0.6497, 0.423, 0.6079, 0.4399, 0.4877, 0.5209, 0.5353, 0.5279, 0.4168, 0.5893, 0.3521, 0.5707, 0.07454, 0.4993, 0.2467, 0.4911, 0.2639, 0.5559, 0.08877, 0.5653, 0.07018, 0.4747, 0.2259, 0.468, 0.2467, 0.4911, 0.07454, 0.4993, 0.5333, 0.2784, 0.5079, 0.2673, 0.5647, 0.2619, 0.5679, 0.2685, 0.08877, 0.5653, 0.2639, 0.5559, 0.1802, 0.5799, 0.08569, 0.5812, 0.2859, 0.6087, 0.277, 0.7656, 0.4025, 0.7701, 0.4099, 0.6128, 0.2639, 0.5559, 0.4877, 0.5209, 0.3521, 0.5707, 0.1802, 0.5799, 0.531, 0.4772, 0.5714, 0.4579, 0.5552, 0.4544, 0.4975, 0.4698, 0.3521, 0.5707, 0.2859, 0.6087, 0.4099, 0.6128, 0.4168, 0.5893, 0.2467, 0.4911, 0.4975, 0.4698, 0.4877, 0.5209, 0.2639, 0.5559, 0.007472, 0.5631, 0.006511, 0.5824, 0.08569, 0.5812, 0.08877, 0.5653, 0.1802, 0.5799, 0.3521, 0.5707, 0.2859, 0.6087, 0.2108, 0.6129, 0.006511, 0.5824, 0.008823, 0.6128, 0.1361, 0.6118, 0.08569, 0.5812, 0.277, 0.7656, 0.2648, 0.7947, 0.3529, 0.8, 0.4025, 0.7701, 0.008823, 0.6128, 0.01206, 0.7727, 0.141, 0.7684, 0.1361, 0.6118, 0.1361, 0.6118, 0.2108, 0.6129, 0.2098, 0.7666, 0.141, 0.7684, 0.08569, 0.5812, 0.1802, 0.5799, 0.2108, 0.6129, 0.1361, 0.6118, 0.2555, 0.88, 0.2481, 0.945, 0.3244, 0.9535, 0.3368, 0.8871, 0.2098, 0.7666, 0.277, 0.7656, 0.2648, 0.7947, 0.205, 0.7944, 0.01206, 0.7727, 0.05587, 0.8022, 0.1456, 0.7962, 0.141, 0.7684, 0.2108, 0.6129, 0.2859, 0.6087, 0.277, 0.7656, 0.2098, 0.7666, 0.1644, 0.8833, 0.2098, 0.8802, 0.2135, 0.9456, 0.1791, 0.9496, 0.2396, 0.9729, 0.2238, 0.984, 0.2455, 0.9904, 0.2609, 0.9754, 0.2098, 0.8802, 0.2555, 0.88, 0.2481, 0.945, 0.2135, 0.9456, 0.2481, 0.945, 0.2396, 0.9729, 0.2609, 0.9754, 0.3244, 0.9535, 0.141, 0.7684, 0.2098, 0.7666, 0.205, 0.7944, 0.1456, 0.7962, 0.08155, 0.894, 0.1014, 0.9643, 0.1791, 0.9496, 0.1644, 0.8833, 0.2135, 0.9456, 0.2481, 0.945, 0.2396, 0.9729, 0.2139, 0.9725, 0.1014, 0.9643, 0.1685, 0.9802, 0.1891, 0.9759, 0.1791, 0.9496, 0.5136, 0.251, 0.5436, 0.2472, 0.5689, 0.2523, 0.5637, 0.2575, 0.2139, 0.9725, 0.2396, 0.9729, 0.2238, 0.984, 0.2168, 0.9844, 0.1685, 0.9802, 0.1898, 0.9941, 0.2103, 0.9857, 0.1891, 0.9759, 0.1791, 0.9496, 0.2135, 0.9456, 0.2139, 0.9725, 0.1891, 0.9759, 0.2238, 0.984, 0.2168, 0.9844, 0.2136, 0.997, 0.2455, 0.9904, 0.4975, 0.4698, 0.531, 0.4772, 0.5353, 0.5279, 0.4877, 0.5209, 0.1891, 0.9759, 0.2139, 0.9725, 0.2168, 0.9844, 0.2103, 0.9857, 0.5853, 0.2576, 0.6051, 0.2593, 0.6064, 0.2547, 0.5876, 0.2536, 0.5641, 0.26, 0.5637, 0.2575, 0.5853, 0.2576, 0.5862, 0.2607, 0.5647, 0.2619, 0.5866, 0.2621, 0.588, 0.2666, 0.5679, 0.2685, 0.5079, 0.2673, 0.5333, 0.2784, 0.5209, 0.2895, 0.4957, 0.2792, 0.5136, 0.251, 0.5637, 0.2575, 0.5689, 0.2523, 0.5436, 0.2472, 0.4198, 0.2514, 0.486, 0.2347, 0.5136, 0.251, 0.5034, 0.2646, 0.5552, 0.4544, 0.5509, 0.4511, 0.6038, 0.4372, 0.6079, 0.4399, 0.2259, 0.468, 0.4685, 0.4509, 0.4975, 0.4698, 0.2467, 0.4911, 0.6079, 0.4399, 0.6038, 0.4372, 0.6438, 0.4226, 0.6497, 0.423, 0.588, 0.2666, 0.5866, 0.2621, 0.6058, 0.2626, 0.6061, 0.2667, 0.5552, 0.4544, 0.5714, 0.4579, 0.6212, 0.4432, 0.6079, 0.4399, 0.6021, 0.4358, 0.5967, 0.4301, 0.6337, 0.4172, 0.6409, 0.4218, 0.5862, 0.2607, 0.5853, 0.2576, 0.6051, 0.2593, 0.6056, 0.2613, 0.4759, 0.325, 0.5209, 0.2895, 0.4957, 0.2792, 0.4335, 0.3105, 0.5499, 0.4493, 0.5497, 0.442, 0.5967, 0.4301, 0.6021, 0.4358, 0.4773, 0.2099, 0.486, 0.2347, 0.5325, 0.2382, 0.5347, 0.2197, 0.2509, 0.2178, 0.2396, 0.2113, 0.2393, 0.2088, 0.2456, 0.2021, 0.4262, 0.3089, 0.4198, 0.2514, 0.5037, 0.2646, 0.4911, 0.2776, 0.6096, 0.0821, 0.555, 0.03765, 0.5309, 0.03183, 0.5999, 0.08381, 0.2368, 0.1576, 0.2966, 0.1659, 0.254, 0.1891, 0.2157, 0.1875, 0.5309, 0.03183, 0.4999, 0.03512, 0.5872, 0.1043, 0.5999, 0.08381, 0.6575, 0.07423, 0.6585, 0.08614, 0.5999, 0.08381, 0.6096, 0.0821, 0.5465, 0.00428, 0.5309, 0.03183, 0.4999, 0.03512, 0.4881, 0.001418, 0.4999, 0.03512, 0.4627, 0.04933, 0.5466, 0.1191, 0.5872, 0.1043, 0.4627, 0.04933, 0.4292, 0.0609, 0.5278, 0.1462, 0.5466, 0.1191, 0.4881, 0.001418, 0.4999, 0.03512, 0.4627, 0.04933, 0.4214, 0.01825, 0.4214, 0.01825, 0.4627, 0.04933, 0.4292, 0.0609, 0.3779, 0.03755, 0.3011, 0.09033, 0.3662, 0.1066, 0.2966, 0.1659, 0.2368, 0.1576, 0.4292, 0.0609, 0.3662, 0.1066, 0.49, 0.1663, 0.5278, 0.1462, 0.555, 0.03765, 0.5309, 0.03183, 0.5465, 0.00428, 0.5897, 0.01828, 0.3662, 0.1066, 0.2966, 0.1659, 0.4773, 0.2099, 0.49, 0.1663, 0.3779, 0.03755, 0.4292, 0.0609, 0.3662, 0.1066, 0.3011, 0.09033, 0.49, 0.1663, 0.5556, 0.1847, 0.5347, 0.2197, 0.4773, 0.2099, 0.5466, 0.1191, 0.6085, 0.1413, 0.5816, 0.1639, 0.5278, 0.1462, 0.5278, 0.1462, 0.5816, 0.1639, 0.5556, 0.1847, 0.49, 0.1663, 0.5999, 0.08381, 0.6585, 0.08614, 0.6432, 0.1153, 0.5872, 0.1043, 0.5872, 0.1043, 0.6432, 0.1153, 0.6085, 0.1413, 0.5466, 0.1191, 0.555, 0.03765, 0.5897, 0.01828, 0.6575, 0.07423, 0.6096, 0.0821, 0.2966, 0.1659, 0.254, 0.1891, 0.486, 0.2347, 0.4773, 0.2099, 0.254, 0.1891, 0.2456, 0.2021, 0.4198, 0.2514, 0.486, 0.2347, 0.2212, 0.2034, 0.2223, 0.2031, 0.2456, 0.2021, 0.2393, 0.2088, 0.2394, 0.2087, 0.2157, 0.1875, 0.254, 0.1891, 0.2456, 0.2021, 0.2223, 0.2031, 0.2456, 0.2021, 0.2509, 0.2178, 0.3592, 0.2522, 0.4198, 0.2514, 0.08131, 0.2782, 0.005347, 0.3323, 0.05249, 0.3402, 0.1246, 0.2856, 0.3592, 0.2522, 0.315, 0.291, 0.4254, 0.3084, 0.4198, 0.2514, 0.4264, 0.3088, 0.4911, 0.2776, 0.5037, 0.2646, 0.4198, 0.2514, 0.5552, 0.4544, 0.6079, 0.4399, 0.6212, 0.4432, 0.5714, 0.4579, 0.2509, 0.2178, 0.2119, 0.2487, 0.315, 0.291, 0.3592, 0.2522, 0.2396, 0.2113, 0.239, 0.2098, 0.2399, 0.2099, 0.2399, 0.2109, 0.2397, 0.2096, 0.2399, 0.2099, 0.239, 0.2098, 0.2393, 0.2098, 0.2399, 0.2109, 0.2399, 0.2099, 0.2397, 0.2096, 0.2394, 0.2087, 0.2393, 0.2088, 0.2393, 0.2098, 0.239, 0.2098, 0.2396, 0.2113, 0.2394, 0.2087, 0.2397, 0.2096, 0.2393, 0.2098, 0.2393, 0.2088, 0.2509, 0.2178, 0.2119, 0.2487, 0.1727, 0.2392, 0.2227, 0.2141, 0.2209, 0.2136, 0.2198, 0.2131, 0.2202, 0.2039, 0.2212, 0.2034, 0.2394, 0.2087, 0.2399, 0.2109, 0.1727, 0.2392, 0.2119, 0.2487, 0.1246, 0.2856, 0.08131, 0.2782, 0.2033, 0.3717, 0.2259, 0.468, 0.4691, 0.4508, 0.4538, 0.4163, 0.2509, 0.2178, 0.2396, 0.2113, 0.2399, 0.2109, 0.2209, 0.2136, 0.2227, 0.2141, 0.4363, 0.3803, 0.4616, 0.4169, 0.4995, 0.4145, 0.4863, 0.3872, 0.08131, 0.2782, 0.1246, 0.2856, 0.05249, 0.3402, 0.005347, 0.3323, 0.5044, 0.2648, 0.5641, 0.26, 0.5637, 0.2575, 0.5136, 0.251, 0.1246, 0.2856, 0.05249, 0.3402, 0.2033, 0.3717, 0.23, 0.3311, 0.531, 0.4772, 0.4975, 0.4698, 0.5552, 0.4544, 0.5714, 0.4579, 0.4335, 0.3105, 0.4363, 0.3803, 0.4863, 0.3872, 0.4759, 0.325, 0.2119, 0.2487, 0.1246, 0.2856, 0.23, 0.3311, 0.315, 0.291, 0.05249, 0.3402, 0.07018, 0.4747, 0.2259, 0.468, 0.2033, 0.3717, 0.007472, 0.5631, 0.08877, 0.5653, 0.08569, 0.5812, 0.006511, 0.5824, 0.4753, 0.4478, 0.5499, 0.4493, 0.5497, 0.442, 0.5021, 0.4368, 0.23, 0.3311, 0.2033, 0.3717, 0.4538, 0.4163, 0.4271, 0.3785, 0.4616, 0.4169, 0.4753, 0.4478, 0.5021, 0.4368, 0.4995, 0.4145, 0.01823, 0.4752, 0.07018, 0.4747, 0.07454, 0.4993, 0.01865, 0.4981, 0.5333, 0.2784, 0.5679, 0.2685, 0.5647, 0.2619, 0.5079, 0.2673, 0.5853, 0.2576, 0.5876, 0.2536, 0.6064, 0.2547, 0.6051, 0.2593, 0.01865, 0.4981, 0.07454, 0.4993, 0.08877, 0.5653, 0.007472, 0.5631, 0.07454, 0.4993, 0.08877, 0.5653, 0.2639, 0.5559, 0.2467, 0.4911, 0.07018, 0.4747, 0.07454, 0.4993, 0.2467, 0.4911, 0.2259, 0.468, 0.2259, 0.468, 0.2467, 0.4911, 0.4975, 0.4698, 0.4683, 0.4509, 0.08877, 0.5653, 0.08569, 0.5812, 0.1802, 0.5799, 0.2639, 0.5559, 0.008823, 0.6128, 0.1361, 0.6118, 0.141, 0.7684, 0.01206, 0.7727, 0.2639, 0.5559, 0.1802, 0.5799, 0.3521, 0.5707, 0.4877, 0.5209, 0.01865, 0.4981, 0.007472, 0.5631, 0.08877, 0.5653, 0.07454, 0.4993, 0.006511, 0.5824, 0.08569, 0.5812, 0.1361, 0.6118, 0.008823, 0.6128, 0.2467, 0.4911, 0.2639, 0.5559, 0.4877, 0.5209, 0.4975, 0.4698, 0.3521, 0.5707, 0.4168, 0.5893, 0.4099, 0.6128, 0.2859, 0.6087, 0.1802, 0.5799, 0.2108, 0.6129, 0.2859, 0.6087, 0.3521, 0.5707, 0.2859, 0.6087, 0.4099, 0.6128, 0.4025, 0.7701, 0.277, 0.7656, 0.01206, 0.7727, 0.141, 0.7684, 0.1456, 0.7962, 0.05587, 0.8022, 0.277, 0.7656, 0.4025, 0.7701, 0.3529, 0.8, 0.2648, 0.7947, 0.1361, 0.6118, 0.141, 0.7684, 0.2098, 0.7666, 0.2108, 0.6129, 0.08569, 0.5812, 0.1361, 0.6118, 0.2108, 0.6129, 0.1802, 0.5799, 0.08155, 0.894, 0.1644, 0.8833, 0.1791, 0.9496, 0.1014, 0.9643, 0.2098, 0.7666, 0.205, 0.7944, 0.2648, 0.7947, 0.277, 0.7656, 0.2555, 0.88, 0.3368, 0.8871, 0.3244, 0.9535, 0.2481, 0.945, 0.2108, 0.6129, 0.2098, 0.7666, 0.277, 0.7656, 0.2859, 0.6087, 0.1644, 0.8833, 0.1791, 0.9496, 0.2135, 0.9456, 0.2098, 0.8802, 0.1685, 0.9802, 0.1891, 0.9759, 0.2103, 0.9857, 0.1898, 0.9941, 0.2098, 0.8802, 0.2135, 0.9456, 0.2481, 0.945, 0.2555, 0.88, 0.1014, 0.9643, 0.1791, 0.9496, 0.1891, 0.9759, 0.1685, 0.9802, 0.141, 0.7684, 0.1456, 0.7962, 0.205, 0.7944, 0.2098, 0.7666, 0.2481, 0.945, 0.3244, 0.9535, 0.2609, 0.9754, 0.2396, 0.9729, 0.2135, 0.9456, 0.2139, 0.9725, 0.2396, 0.9729, 0.2481, 0.945, 0.2396, 0.9729, 0.2609, 0.9754, 0.2455, 0.9904, 0.2238, 0.984, 0.1898, 0.9941, 0.2103, 0.9857, 0.2168, 0.9844, 0.2136, 0.997, 0.2139, 0.9725, 0.2168, 0.9844, 0.2238, 0.984, 0.2396, 0.9729, 0.2238, 0.984, 0.2455, 0.9904, 0.2136, 0.997, 0.2168, 0.9844, 0.1791, 0.9496, 0.1891, 0.9759, 0.2139, 0.9725, 0.2135, 0.9456, 0.1898, 0.9941, 0.2136, 0.997, 0.2168, 0.9844, 0.2103, 0.9857, 0.4975, 0.4698, 0.4877, 0.5209, 0.5353, 0.5279, 0.531, 0.4772, 0.1891, 0.9759, 0.2103, 0.9857, 0.2168, 0.9844, 0.2139, 0.9725, 0.5641, 0.26, 0.5862, 0.2607, 0.5853, 0.2576, 0.5637, 0.2575, 0.5079, 0.2673, 0.4957, 0.2792, 0.5209, 0.2895, 0.5333, 0.2784, 0.4198, 0.2514, 0.5035, 0.2646, 0.5136, 0.251, 0.486, 0.2347, 0.5637, 0.2575, 0.5689, 0.2523, 0.5876, 0.2536, 0.5853, 0.2576, 0.5647, 0.2619, 0.5679, 0.2685, 0.588, 0.2666, 0.5866, 0.2621, 0.5552, 0.4544, 0.6079, 0.4399, 0.6038, 0.4372, 0.5509, 0.4511, 0.4975, 0.4698, 0.5552, 0.4544, 0.5509, 0.4511, 0.4701, 0.4503, 0.6079, 0.4399, 0.6497, 0.423, 0.6438, 0.4226, 0.6038, 0.4372, 0.588, 0.2666, 0.6061, 0.2667, 0.6058, 0.2626, 0.5866, 0.2621, 0.6212, 0.4432, 0.6079, 0.4399, 0.6497, 0.423, 0.66, 0.427, 0.6021, 0.4358, 0.6409, 0.4218, 0.6337, 0.4172, 0.5967, 0.4301, 0.5862, 0.2607, 0.6056, 0.2613, 0.6051, 0.2593, 0.5853, 0.2576, 0.4262, 0.3089, 0.4911, 0.2776, 0.4957, 0.2792, 0.4335, 0.3105, 0.5499, 0.4493, 0.6021, 0.4358, 0.5967, 0.4301, 0.5497, 0.442, 0.486, 0.2347, 0.5325, 0.2382, 0.5436, 0.2472, 0.5136, 0.251, 0.2509, 0.2178, 0.2456, 0.2021, 0.2393, 0.2088, 0.2396, 0.2113, 0.315, 0.291, 0.23, 0.3311, 0.4271, 0.3785, 0.4256, 0.3083, 0.2212, 0.2034, 0.2212, 0.2034, 0.2202, 0.2039, 0.2209, 0.2136, 0.2209, 0.2136, 0.2198, 0.2131, 0.2157, 0.1875, 0.2368, 0.1576, 0.2368, 0.1576, 0.2157, 0.1875, 0.5556, 0.1847, 0.5347, 0.2197, 0.5347, 0.2197, 0.5556, 0.1847, 0.3779, 0.03755, 0.3011, 0.09033, 0.3011, 0.09033, 0.3779, 0.03755, 0.3011, 0.09033, 0.2368, 0.1576, 0.2368, 0.1576, 0.3011, 0.09033, 0.4214, 0.01825, 0.3779, 0.03755, 0.3779, 0.03755, 0.4214, 0.01825, 0.6085, 0.1413, 0.5816, 0.1639, 0.5816, 0.1639, 0.6085, 0.1413, 0.5816, 0.1639, 0.5556, 0.1847, 0.5556, 0.1847, 0.5816, 0.1639, 0.4881, 0.001418, 0.4214, 0.01825, 0.4214, 0.01825, 0.4881, 0.001418, 0.5465, 0.00428, 0.4881, 0.001418, 0.4881, 0.001418, 0.5465, 0.00428, 0.6585, 0.08614, 0.6432, 0.1153, 0.6432, 0.1153, 0.6585, 0.08614, 0.6432, 0.1153, 0.6085, 0.1413, 0.6085, 0.1413, 0.6432, 0.1153, 0.5897, 0.01828, 0.6575, 0.07423, 0.6575, 0.07423, 0.5897, 0.01828, 0.6585, 0.08614, 0.6575, 0.07423, 0.6575, 0.07423, 0.6585, 0.08614, 0.5465, 0.00428, 0.5897, 0.01828, 0.5897, 0.01828, 0.5465, 0.00428, 0.5347, 0.2197, 0.5325, 0.2382, 0.5325, 0.2382, 0.5347, 0.2197, 0.2223, 0.2031, 0.2157, 0.1875, 0.2157, 0.1875, 0.2223, 0.2031, 0.08131, 0.2782, 0.1727, 0.2392, 0.1727, 0.2392, 0.08131, 0.2782, 0.531, 0.4772, 0.5714, 0.4579, 0.5714, 0.4579, 0.531, 0.4772, 0.5325, 0.2382, 0.5325, 0.2382, 0.5325, 0.2382, 0.5325, 0.2382, 0.005347, 0.3323, 0.08131, 0.2782, 0.08131, 0.2782, 0.005347, 0.3323, 0.5714, 0.4579, 0.531, 0.4772, 0.531, 0.4772, 0.5714, 0.4579, 0.531, 0.4772, 0.5353, 0.5279, 0.5353, 0.5279, 0.531, 0.4772, 0.4099, 0.6128, 0.4025, 0.7701, 0.4025, 0.7701, 0.4099, 0.6128, 0.01206, 0.7727, 0.05587, 0.8022, 0.01206, 0.7727, 0.6064, 0.2547, 0.5876, 0.2536, 0.5876, 0.2536, 0.6064, 0.2547, 0.08131, 0.2782, 0.005347, 0.3323, 0.005347, 0.3323, 0.08131, 0.2782, 0.5689, 0.2523, 0.5436, 0.2472, 0.5436, 0.2472, 0.5689, 0.2523, 0.05587, 0.8022, 0.01206, 0.7727, 0.01206, 0.7727, 0.007472, 0.5631, 0.01865, 0.4981, 0.01865, 0.4981, 0.007472, 0.5631, 0.5876, 0.2536, 0.6064, 0.2547, 0.6064, 0.2547, 0.5876, 0.2536, 0.4168, 0.5893, 0.5353, 0.5279, 0.5353, 0.5279, 0.4168, 0.5893, 0.3368, 0.8871, 0.3244, 0.9535, 0.3244, 0.9535, 0.3368, 0.8871, 0.07743, 0.8804, 0.05587, 0.8022, 0.05587, 0.8022, 0.07743, 0.8804, 0.3244, 0.9535, 0.2609, 0.9754, 0.2609, 0.9754, 0.3244, 0.9535, 0.1685, 0.9802, 0.1014, 0.9643, 0.1014, 0.9643, 0.1685, 0.9802, 0.2609, 0.9754, 0.2455, 0.9904, 0.2455, 0.9904, 0.2609, 0.9754, 0.1898, 0.9941, 0.1685, 0.9802, 0.1685, 0.9802, 0.1898, 0.9941, 0.1898, 0.9941, 0.2136, 0.997, 0.2136, 0.997, 0.1898, 0.9941, 0.2136, 0.997, 0.2455, 0.9904, 0.2455, 0.9904, 0.2136, 0.997, 0.5876, 0.2536, 0.5689, 0.2523, 0.5689, 0.2523, 0.5876, 0.2536, 0.5436, 0.2472, 0.5325, 0.2382, 0.5325, 0.2382, 0.5436, 0.2472, 0.5436, 0.2472, 0.5689, 0.2523, 0.5689, 0.2523, 0.5436, 0.2472, 0.3529, 0.8, 0.4025, 0.7701, 0.4025, 0.7701, 0.01865, 0.4981, 0.007472, 0.5631, 0.007472, 0.5631, 0.01865, 0.4981, 0.5353, 0.5279, 0.4168, 0.5893, 0.4168, 0.5893, 0.5353, 0.5279, 0.555, 0.03765, 0.6096, 0.0821, 0.6575, 0.07423, 0.5897, 0.01828, 0.2227, 0.2141, 0.1727, 0.2392, 0.1727, 0.2392, 0.2227, 0.2141, 0.5325, 0.2382, 0.5436, 0.2472, 0.5436, 0.2472, 0.5325, 0.2382, 0.08131, 0.2782, 0.005347, 0.3323, 0.005347, 0.3323, 0.08131, 0.2782, 0.08131, 0.2782, 0.1727, 0.2392, 0.1727, 0.2392, 0.08131, 0.2782, 0.01865, 0.4981, 0.01823, 0.4752, 0.01823, 0.4752, 0.01865, 0.4981, 0.005347, 0.3323, 0.01823, 0.4752, 0.01823, 0.4752, 0.005347, 0.3323, 0.01865, 0.4981, 0.007472, 0.5631, 0.007472, 0.5631, 0.01865, 0.4981, 0.531, 0.4772, 0.5353, 0.5279, 0.5353, 0.5279, 0.531, 0.4772, 0.008823, 0.6128, 0.006511, 0.5824, 0.006511, 0.5824, 0.008823, 0.6128, 0.007472, 0.5631, 0.006511, 0.5824, 0.006511, 0.5824, 0.007472, 0.5631, 0.5353, 0.5279, 0.4168, 0.5893, 0.4168, 0.5893, 0.5353, 0.5279, 0.4099, 0.6128, 0.4025, 0.7701, 0.4025, 0.7701, 0.4099, 0.6128, 0.01206, 0.7727, 0.008823, 0.6128, 0.008823, 0.6128, 0.01206, 0.7727, 0.4168, 0.5893, 0.4099, 0.6128, 0.4099, 0.6128, 0.4168, 0.5893, 0.4025, 0.7701, 0.3529, 0.8, 0.3529, 0.8, 0.4025, 0.7701, 0.05587, 0.8022, 0.01206, 0.7727, 0.01206, 0.7727, 0.05587, 0.8022, 0.5436, 0.2472, 0.5689, 0.2523, 0.5689, 0.2523, 0.5436, 0.2472, 0.5714, 0.4579, 0.531, 0.4772, 0.531, 0.4772, 0.5714, 0.4579, 0.6212, 0.4432, 0.5714, 0.4579, 0.5714, 0.4579, 0.6212, 0.4432, 0.66, 0.427, 0.6212, 0.4432, 0.6212, 0.4432, 0.66, 0.427, 0.5689, 0.2523, 0.5876, 0.2536, 0.5876, 0.2536, 0.5689, 0.2523, 0.5876, 0.2536, 0.6064, 0.2547, 0.6064, 0.2547, 0.5876, 0.2536, 0.4025, 0.7701, 0.4099, 0.6128, 0.4099, 0.6128, 0.4025, 0.7701, 0.5353, 0.5279, 0.531, 0.4772, 0.531, 0.4772, 0.5353, 0.5279, 0.1727, 0.2392, 0.08131, 0.2782, 0.08131, 0.2782, 0.1727, 0.2392, 0.6212, 0.4432, 0.5714, 0.4579, 0.5714, 0.4579, 0.6212, 0.4432, 0.01206, 0.7727, 0.008823, 0.6128, 0.008823, 0.6128, 0.01206, 0.7727, 0.008823, 0.6128, 0.006511, 0.5824, 0.006511, 0.5824, 0.008823, 0.6128, 0.5714, 0.4579, 0.6212, 0.4432, 0.6212, 0.4432, 0.5714, 0.4579, 0.01865, 0.4981, 0.01823, 0.4752, 0.01823, 0.4752, 0.01865, 0.4981, 0.008823, 0.6128, 0.01206, 0.7727, 0.01206, 0.7727, 0.008823, 0.6128, 0.2227, 0.2141, 0.1727, 0.2392, 0.1727, 0.2392, 0.4168, 0.5893, 0.4099, 0.6128, 0.4099, 0.6128, 0.4168, 0.5893, 0.006511, 0.5824, 0.008823, 0.6128, 0.008823, 0.6128, 0.006511, 0.5824, 0.66, 0.427, 0.6212, 0.4432, 0.6212, 0.4432, 0.66, 0.427, 0.01823, 0.4752, 0.01865, 0.4981, 0.01865, 0.4981, 0.01823, 0.4752, 0.2223, 0.2031, 0.218, 0.2029, 0.2212, 0.2034, 0.2212, 0.2034, 0.4099, 0.6128, 0.4168, 0.5893, 0.4168, 0.5893, 0.4099, 0.6128, 0.1727, 0.2392, 0.2227, 0.2141, 0.1727, 0.2392, 0.007472, 0.5631, 0.006511, 0.5824, 0.006511, 0.5824, 0.007472, 0.5631, 0.6212, 0.4432, 0.66, 0.427, 0.66, 0.427, 0.6212, 0.4432, 0.005347, 0.3323, 0.01823, 0.4752, 0.01823, 0.4752, 0.005347, 0.3323, 0.4025, 0.7701, 0.3529, 0.8, 0.4025, 0.7701, 0.5325, 0.2382, 0.5436, 0.2472, 0.5436, 0.2472, 0.5325, 0.2382, 0.006511, 0.5824, 0.007472, 0.5631, 0.007472, 0.5631, 0.006511, 0.5824, 0.5689, 0.2523, 0.5876, 0.2536, 0.5876, 0.2536, 0.5689, 0.2523, 0.01823, 0.4752, 0.005347, 0.3323, 0.005347, 0.3323, 0.01823, 0.4752, 0.4538, 0.4163, 0.4691, 0.4508, 0.4691, 0.4508, 0.4538, 0.4163, 0.4911, 0.2776, 0.5037, 0.2646, 0.5037, 0.2646, 0.4911, 0.2776, 0.6021, 0.4358, 0.5499, 0.4493, 0.5499, 0.4493, 0.6021, 0.4358, 0.5866, 0.2621, 0.5647, 0.2619, 0.5647, 0.2619, 0.5866, 0.2621, 0.5509, 0.4511, 0.4702, 0.4504, 0.4702, 0.4504, 0.5509, 0.4511, 0.4262, 0.3089, 0.4911, 0.2776, 0.4911, 0.2776, 0.4262, 0.3089, 0.4753, 0.4478, 0.4616, 0.4169, 0.4616, 0.4169, 0.4753, 0.4478, 0.5079, 0.2673, 0.5647, 0.2619, 0.5647, 0.2619, 0.5079, 0.2673, 0.6438, 0.4226, 0.6038, 0.4372, 0.6038, 0.4372, 0.6438, 0.4226, 0.4753, 0.4478, 0.5499, 0.4493, 0.5499, 0.4493, 0.4753, 0.4478, 0.5641, 0.26, 0.5044, 0.2648, 0.5044, 0.2648, 0.5641, 0.26, 0.4256, 0.3083, 0.4271, 0.3785, 0.4271, 0.3785, 0.4256, 0.3083, 0.4363, 0.3803, 0.4616, 0.4169, 0.4616, 0.4169, 0.4363, 0.3803, 0.6021, 0.4358, 0.6409, 0.4218, 0.6409, 0.4218, 0.6021, 0.4358, 0.5866, 0.2621, 0.6058, 0.2626, 0.6058, 0.2626, 0.5866, 0.2621, 0.4363, 0.3803, 0.4335, 0.3105, 0.4335, 0.3105, 0.4363, 0.3803, 0.4538, 0.4163, 0.4271, 0.3785, 0.4271, 0.3785, 0.4538, 0.4163, 0.5037, 0.2646, 0.4911, 0.2776, 0.4911, 0.2776, 0.5037, 0.2646, 0.5499, 0.4493, 0.6021, 0.4358, 0.6021, 0.4358, 0.5499, 0.4493, 0.6056, 0.2613, 0.5862, 0.2607, 0.5862, 0.2607, 0.6056, 0.2613, 0.4616, 0.4169, 0.4753, 0.4478, 0.4753, 0.4478, 0.4616, 0.4169, 0.6038, 0.4372, 0.5509, 0.4511, 0.5509, 0.4511, 0.6038, 0.4372, 0.4759, 0.325, 0.4335, 0.3105, 0.4957, 0.2792, 0.5209, 0.2895, 0.4271, 0.3785, 0.4253, 0.3084, 0.4335, 0.3105, 0.4363, 0.3803, 0.4692, 0.4508, 0.4538, 0.4163, 0.4616, 0.4169, 0.4753, 0.4478, 0.4538, 0.4163, 0.4271, 0.3785, 0.4363, 0.3803, 0.4616, 0.4169, 0.4753, 0.4478, 0.5499, 0.4493, 0.5509, 0.4511, 0.4702, 0.4504, 0.4911, 0.2776, 0.5037, 0.2646, 0.5079, 0.2673, 0.4957, 0.2792, 0.5647, 0.2619, 0.5079, 0.2673, 0.5044, 0.2648, 0.5641, 0.26, 0.6038, 0.4372, 0.5509, 0.4511, 0.5499, 0.4493, 0.6021, 0.4358, 0.6021, 0.4358, 0.6409, 0.4218, 0.6438, 0.4226, 0.6038, 0.4372, 0.5866, 0.2621, 0.5647, 0.2619, 0.5641, 0.26, 0.5862, 0.2607, 0.6058, 0.2626, 0.5866, 0.2621, 0.5862, 0.2607, 0.6056, 0.2613, 0.4335, 0.3105, 0.4957, 0.2792, 0.4911, 0.2776, 0.4264, 0.3088, 0.4363, 0.3803, 0.4335, 0.3105, 0.4256, 0.3083, 0.4271, 0.3785, 0.4753, 0.4478, 0.4616, 0.4169, 0.4538, 0.4163, 0.4691, 0.4508, 0.4616, 0.4169, 0.4363, 0.3803, 0.4271, 0.3785, 0.4538, 0.4163, 0.4701, 0.4503, 0.5509, 0.4511, 0.5499, 0.4493, 0.4753, 0.4478, 0.4957, 0.2792, 0.5079, 0.2673, 0.5037, 0.2646, 0.4911, 0.2776, 0.5641, 0.26, 0.5044, 0.2648, 0.5079, 0.2673, 0.5647, 0.2619, 0.6021, 0.4358, 0.5499, 0.4493, 0.5509, 0.4511, 0.6038, 0.4372, 0.6038, 0.4372, 0.6438, 0.4226, 0.6409, 0.4218, 0.6021, 0.4358, 0.5862, 0.2607, 0.5641, 0.26, 0.5647, 0.2619, 0.5866, 0.2621, 0.6056, 0.2613, 0.5862, 0.2607, 0.5866, 0.2621, 0.6058, 0.2626, 0.4957, 0.2792, 0.4335, 0.3105, 0.4335, 0.3105, 0.4957, 0.2792, 0.5641, 0.26, 0.5862, 0.2607, 0.5862, 0.2607, 0.5641, 0.26, 0.5509, 0.4511, 0.6038, 0.4372, 0.6038, 0.4372, 0.5509, 0.4511, 0.4616, 0.4169, 0.4363, 0.3803, 0.4363, 0.3803, 0.4616, 0.4169, 0.6058, 0.2626, 0.5866, 0.2621, 0.5866, 0.2621, 0.6058, 0.2626, 0.6038, 0.4372, 0.6438, 0.4226, 0.6438, 0.4226, 0.6038, 0.4372, 0.5079, 0.2673, 0.4957, 0.2792, 0.4957, 0.2792, 0.5079, 0.2673, 0.4271, 0.3785, 0.4538, 0.4163, 0.4538, 0.4163, 0.4271, 0.3785, 0.4271, 0.3785, 0.4253, 0.3084, 0.4253, 0.3084, 0.4271, 0.3785, 0.5862, 0.2607, 0.6056, 0.2613, 0.6056, 0.2613, 0.5862, 0.2607, 0.4701, 0.4503, 0.5509, 0.4511, 0.5509, 0.4511, 0.4701, 0.4503, 0.4335, 0.3105, 0.4363, 0.3803, 0.4363, 0.3803, 0.4335, 0.3105, 0.6409, 0.4218, 0.6021, 0.4358, 0.6021, 0.4358, 0.6409, 0.4218, 0.5647, 0.2619, 0.5079, 0.2673, 0.5079, 0.2673, 0.5647, 0.2619, 0.4335, 0.3105, 0.4957, 0.2792, 0.4957, 0.2792, 0.4335, 0.3105, 0.5044, 0.2648, 0.5641, 0.26, 0.5641, 0.26, 0.5044, 0.2648, 0.5499, 0.4493, 0.4753, 0.4478, 0.4753, 0.4478, 0.5499, 0.4493, 0.4692, 0.4508, 0.4538, 0.4163, 0.4538, 0.4163, 0.4692, 0.4508, 0.5862, 0.2607, 0.5641, 0.26, 0.5641, 0.26, 0.5862, 0.2607, 0.4957, 0.2792, 0.5079, 0.2673, 0.5079, 0.2673, 0.4957, 0.2792, 0.4911, 0.2776, 0.4264, 0.3088, 0.4264, 0.3088, 0.4911, 0.2776, 0.5647, 0.2619, 0.5866, 0.2621, 0.5866, 0.2621, 0.5647, 0.2619, 0.2227, 0.2141, 0.2184, 0.2123, 0.2209, 0.2136, 0.2209, 0.2136, 0.1014, 0.9643, 0.08155, 0.894, 0.08155, 0.894, 0.1014, 0.9643, 0.2556, 0.8799, 0.3375, 0.8871, 0.3368, 0.8871, 0.2555, 0.88, 0.3375, 0.8871, 0.3375, 0.8871, 0.3368, 0.8871, 0.3368, 0.8871, 0.1611, 0.8707, 0.07692, 0.8804, 0.07743, 0.8804, 0.1612, 0.8707, 0.2098, 0.8801, 0.1644, 0.8832, 0.1644, 0.8833, 0.2098, 0.8802, 0.08088, 0.8941, 0.08088, 0.8941, 0.08155, 0.894, 0.08155, 0.894, 0.2091, 0.8677, 0.2574, 0.8676, 0.2574, 0.8676, 0.2091, 0.8677, 0.2556, 0.8799, 0.2098, 0.8801, 0.2098, 0.8802, 0.2555, 0.88, 0.07692, 0.8804, 0.07692, 0.8804, 0.07743, 0.8804, 0.07743, 0.8804, 0.1611, 0.8707, 0.2091, 0.8677, 0.2091, 0.8677, 0.1612, 0.8707, 0.2648, 0.7947, 0.2574, 0.8676, 0.3395, 0.8743, 0.3529, 0.8, 0.1456, 0.7962, 0.205, 0.7944, 0.2091, 0.8677, 0.1612, 0.8707, 0.205, 0.7944, 0.2648, 0.7947, 0.2574, 0.8676, 0.2091, 0.8677, 0.05587, 0.8022, 0.07743, 0.8804, 0.1612, 0.8707, 0.1456, 0.7962, 0.05587, 0.8022, 0.1456, 0.7962, 0.1612, 0.8707, 0.07743, 0.8804, 0.2648, 0.7947, 0.3529, 0.8, 0.3395, 0.8743, 0.2574, 0.8676, 0.1456, 0.7962, 0.1612, 0.8707, 0.2091, 0.8677, 0.205, 0.7944, 0.205, 0.7944, 0.2091, 0.8677, 0.2574, 0.8676, 0.2648, 0.7947, 0.3529, 0.8, 0.3395, 0.8743, 0.3395, 0.8743, 0.3529, 0.8, 0.08088, 0.8941, 0.1644, 0.8832, 0.1644, 0.8833, 0.08155, 0.894, 0.3395, 0.8743, 0.3368, 0.8871, 0.3368, 0.8871, 0.3395, 0.8743, 0.2091, 0.8677, 0.2098, 0.8802, 0.2555, 0.88, 0.2574, 0.8676, 0.1612, 0.8707, 0.1644, 0.8833, 0.2098, 0.8802, 0.2091, 0.8677, 0.2574, 0.8676, 0.3395, 0.8743, 0.3368, 0.8871, 0.2555, 0.88, 0.07743, 0.8804, 0.1612, 0.8707, 0.1644, 0.8833, 0.08155, 0.894, 0.07743, 0.8804, 0.08155, 0.894, 0.1644, 0.8833, 0.1612, 0.8707, 0.2091, 0.8677, 0.2574, 0.8676, 0.2555, 0.88, 0.2098, 0.8802, 0.1612, 0.8707, 0.2091, 0.8677, 0.2098, 0.8802, 0.1644, 0.8833, 0.2574, 0.8676, 0.2555, 0.88, 0.3368, 0.8871, 0.3395, 0.8743, 0.08155, 0.894, 0.07743, 0.8804, 0.07743, 0.8804, 0.08155, 0.894, 0.07692, 0.8804, 0.1611, 0.8707, 0.1612, 0.8707, 0.07743, 0.8804, 0.2098, 0.8801, 0.2556, 0.8799, 0.2555, 0.88, 0.2098, 0.8802, 0.2574, 0.8676, 0.34, 0.8743, 0.3395, 0.8743, 0.2574, 0.8676, 0.1644, 0.8832, 0.2098, 0.8801, 0.2098, 0.8802, 0.1644, 0.8833, 0.2091, 0.8677, 0.1611, 0.8707, 0.1612, 0.8707, 0.2091, 0.8677, 0.3375, 0.8871, 0.2556, 0.8799, 0.2555, 0.88, 0.3368, 0.8871, 0.2574, 0.8676, 0.2091, 0.8677, 0.2091, 0.8677, 0.2574, 0.8676, 0.1644, 0.8832, 0.08088, 0.8941, 0.08155, 0.894, 0.1644, 0.8833, 0.34, 0.8743, 0.2574, 0.8676, 0.2574, 0.8676, 0.3395, 0.8743, 0.34, 0.8743, 0.34, 0.8743, 0.3395, 0.8743, 0.3395, 0.8743, 0.1644, 0.8833, 0.08155, 0.894, 0.08088, 0.8941, 0.1644, 0.8832, 0.3368, 0.8871, 0.2555, 0.88, 0.2556, 0.8799, 0.3375, 0.8871, 0.08155, 0.894, 0.1644, 0.8833, 0.1644, 0.8832, 0.08088, 0.8941, 0.2555, 0.88, 0.3368, 0.8871, 0.3375, 0.8871, 0.2556, 0.8799, 0.1644, 0.8832, 0.2098, 0.8801, 0.2091, 0.8677, 0.1611, 0.8707, 0.3395, 0.8743, 0.2574, 0.8676, 0.2574, 0.8676, 0.34, 0.8743, 0.1644, 0.8833, 0.1644, 0.8832, 0.1611, 0.8707, 0.1612, 0.8707, 0.2091, 0.8677, 0.2574, 0.8676, 0.2555, 0.88, 0.2098, 0.8802, 0.2574, 0.8676, 0.3395, 0.8743, 0.34, 0.8743, 0.2574, 0.8676, 0.07743, 0.8804, 0.1612, 0.8707, 0.1611, 0.8707, 0.07692, 0.8804, 0.1612, 0.8707, 0.2091, 0.8677, 0.2098, 0.8802, 0.1644, 0.8833, 0.2574, 0.8676, 0.2574, 0.8676, 0.2556, 0.8799, 0.2555, 0.88, 0.2574, 0.8676, 0.2091, 0.8677, 0.2098, 0.8801, 0.2556, 0.8799, 0.1612, 0.8707, 0.07743, 0.8804, 0.07692, 0.8804, 0.1611, 0.8707, 0.3395, 0.8743, 0.34, 0.8743, 0.3375, 0.8871, 0.3368, 0.8871, 0.34, 0.8743, 0.34, 0.8743, 0.3375, 0.8871, 0.3375, 0.8871, 0.34, 0.8743, 0.3395, 0.8743, 0.3368, 0.8871, 0.3375, 0.8871, 0.3395, 0.8743, 0.3395, 0.8743, 0.3368, 0.8871, 0.3368, 0.8871, 0.2091, 0.8677, 0.1612, 0.8707, 0.1644, 0.8833, 0.2098, 0.8802, 0.1612, 0.8707, 0.1611, 0.8707, 0.1644, 0.8832, 0.1644, 0.8833, 0.1611, 0.8707, 0.2091, 0.8677, 0.2098, 0.8801, 0.1644, 0.8832, 0.2091, 0.8677, 0.2574, 0.8676, 0.2556, 0.8799, 0.2098, 0.8801, 0.2574, 0.8676, 0.2574, 0.8676, 0.2555, 0.88, 0.2556, 0.8799, 0.2574, 0.8676, 0.2091, 0.8677, 0.2098, 0.8802, 0.2555, 0.88, 0.07692, 0.8804, 0.07692, 0.8804, 0.08088, 0.8941, 0.08088, 0.8941, 0.07692, 0.8804, 0.07743, 0.8804, 0.08155, 0.894, 0.08088, 0.8941, 0.07743, 0.8804, 0.07743, 0.8804, 0.08155, 0.894, 0.08155, 0.894, 0.07743, 0.8804, 0.07692, 0.8804, 0.08088, 0.8941, 0.08155, 0.894])
me_body.materials.append(mat_main_001)
me_body.materials.append(mat_grip)
me_body.materials.append(mat_accent)
me_body.materials.append(mat_trim)
me_body.update()
me_cylinder = bpy.data.meshes.new('Cylinder')
me_cylinder.from_pydata([(-0.005848, 0.00726, -0.0004897), (0.005855, 0.00726, -0.0004897), (-0.005848, 0.003462, -0.007069), (0.005855, 0.003462, -0.007069), (-0.005848, -0.004135, -0.007069), (0.005855, -0.004135, -0.007069), (-0.005848, -0.007933, -0.0004897), (0.005855, -0.007933, -0.0004897), (-0.005848, -0.004135, 0.006089), (0.005855, -0.004135, 0.006089), (-0.005848, 0.003462, 0.006089), (0.005855, 0.003462, 0.006089), (-0.003983, 0.002251, -0.01091), (0.00399, 0.002251, -0.01091), (0.00399, -0.002924, -0.01091), (-0.003983, -0.002924, -0.01091), (-0.003983, -0.01065, 0.002477), (0.00399, -0.01065, 0.002477), (0.00399, -0.008064, 0.006959), (-0.003983, -0.008064, 0.006959), (-0.003983, 0.007391, 0.006959), (0.00399, 0.007391, 0.006959), (0.00399, 0.009978, 0.002477), (-0.003983, 0.009978, 0.002477), (-0.002661, 0.005639, -0.01605), (0.002667, 0.005639, -0.01605), (0.002667, 0.0023, -0.01695), (-0.002661, 0.0023, -0.01695), (-0.002661, -0.0168, 0.002115), (0.002667, -0.0168, 0.002115), (0.002667, -0.01591, 0.005457), (-0.002661, -0.01591, 0.005457), (-0.002661, 0.01015, 0.01247), (0.002667, 0.01015, 0.01247), (0.002667, 0.0126, 0.01002), (-0.002661, 0.0126, 0.01002), (-0.0006175, 0.00726, -0.0004897), (0.0006243, 0.00726, -0.0004897), (0.0006243, 0.003462, -0.007069), (-0.0006175, 0.003462, -0.007069), (0.0006243, -0.004135, -0.007069), (-0.0006175, -0.004135, -0.007069), (0.0006243, -0.007933, -0.0004897), (-0.0006175, -0.007933, -0.0004897), (0.0006243, -0.004135, 0.006089), (-0.0006175, -0.004135, 0.006089), (0.0006243, 0.003462, 0.006089), (-0.0006175, 0.003462, 0.006089), (0.0006243, 0.002251, -0.01091), (-0.0006175, 0.002251, -0.01091), (-0.0006175, -0.002924, -0.01091), (0.0006243, -0.002924, -0.01091), (0.0006243, -0.01065, 0.002477), (-0.0006175, -0.01065, 0.002477), (-0.0006175, -0.008064, 0.006959), (0.0006243, -0.008064, 0.006959), (0.0006243, 0.007391, 0.006959), (-0.0006175, 0.007391, 0.006959), (-0.0006175, 0.009978, 0.002477), (0.0006243, 0.009978, 0.002477), (0.0006243, 0.005639, -0.01605), (-0.0006175, 0.005639, -0.01605), (-0.0006175, 0.0023, -0.01695), (0.0006243, 0.0023, -0.01695), (0.0006243, -0.0168, 0.002115), (-0.0006175, -0.0168, 0.002115), (-0.0006175, -0.01591, 0.005457), (0.0006243, -0.01591, 0.005457), (0.0006243, 0.01015, 0.01247), (-0.0006175, 0.01015, 0.01247), (-0.0006175, 0.0126, 0.01002), (0.0006243, 0.0126, 0.01002), (-0.0006175, 0.008113, -0.001115), (0.0006243, 0.008113, -0.001115), (0.0006243, 0.00443, -0.007495), (-0.0006175, 0.00443, -0.007495), (0.0006243, -0.005103, -0.007495), (-0.0006175, -0.005103, -0.007495), (0.0006243, -0.008786, -0.001115), (-0.0006175, -0.008786, -0.001115), (0.0006243, -0.00402, 0.00714), (-0.0006175, -0.00402, 0.00714), (0.0006243, 0.003347, 0.00714), (-0.0006175, 0.003347, 0.00714), (0.0006243, 0.003298, -0.01076), (-0.0006175, 0.003298, -0.01076), (-0.0006175, -0.003847, -0.01142), (0.0006243, -0.003847, -0.01142), (0.0006243, -0.01105, 0.001498), (-0.0006175, -0.01105, 0.001498), (-0.0006175, -0.008048, 0.008017), (0.0006243, -0.008048, 0.008017), (0.0006243, 0.006741, 0.007793), (-0.0006175, 0.006741, 0.007793), (-0.0006175, 0.01089, 0.001936), (0.0006243, 0.01089, 0.001936), (0.0006243, 0.006628, -0.01643), (-0.0006175, 0.006628, -0.01643), (-0.0006175, 0.001989, -0.01796), (0.0006243, 0.001989, -0.01796), (0.0006243, -0.01762, 0.001447), (-0.0006175, -0.01762, 0.001447), (-0.0006175, -0.01663, 0.006231), (0.0006243, -0.01663, 0.006231), (0.0006243, 0.009982, 0.01351), (-0.0006175, 0.009982, 0.01351), (-0.0006175, 0.01363, 0.01026), (0.0006243, 0.01363, 0.01026)], [], [(37, 1, 3, 38), (40, 5, 7, 42), (3, 1, 11, 9, 7, 5), (44, 9, 11, 46), (0, 2, 4, 6, 8, 10), (39, 49, 12, 2), (5, 14, 13, 3), (40, 51, 14, 5), (2, 12, 15, 4), (43, 53, 16, 6), (9, 18, 17, 7), (44, 55, 18, 9), (6, 16, 19, 8), (47, 57, 20, 10), (1, 22, 21, 11), (37, 59, 22, 1), (10, 20, 23, 0), (60, 25, 26, 63), (49, 61, 24, 12), (14, 26, 25, 13), (51, 63, 26, 14), (12, 24, 27, 15), (64, 29, 30, 67), (53, 65, 28, 16), (18, 30, 29, 17), (55, 67, 30, 18), (16, 28, 31, 19), (68, 33, 34, 71), (57, 69, 32, 20), (22, 34, 33, 21), (59, 71, 34, 22), (20, 32, 35, 23), (23, 35, 70, 58), (55, 44, 80, 91), (21, 33, 68, 56), (65, 53, 89, 101), (32, 69, 70, 35), (45, 54, 90, 81), (19, 31, 66, 54), (37, 38, 74, 73), (17, 29, 64, 52), (52, 64, 100, 88), (28, 65, 66, 31), (57, 47, 83, 93), (15, 27, 62, 50), (39, 36, 72, 75), (13, 25, 60, 48), (67, 55, 91, 103), (24, 61, 62, 27), (46, 56, 92, 82), (0, 23, 58, 36), (40, 42, 78, 76), (11, 21, 56, 46), (54, 66, 102, 90), (8, 19, 54, 45), (59, 37, 73, 95), (7, 17, 52, 42), (43, 41, 77, 79), (4, 15, 50, 41), (68, 71, 107, 104), (3, 13, 48, 38), (36, 58, 94, 72), (8, 45, 47, 10), (44, 46, 82, 80), (4, 41, 43, 6), (70, 69, 105, 106), (0, 36, 39, 2), (60, 63, 99, 96), (94, 106, 107, 95), (92, 104, 105, 93), (105, 104, 107, 106), (90, 102, 103, 91), (88, 100, 101, 89), (101, 100, 103, 102), (86, 98, 99, 87), (84, 96, 97, 85), (97, 96, 99, 98), (72, 94, 95, 73), (82, 92, 93, 83), (81, 90, 91, 80), (78, 88, 89, 79), (77, 86, 87, 76), (74, 84, 85, 75), (81, 80, 82, 83), (77, 76, 78, 79), (72, 73, 74, 75), (66, 65, 101, 102), (42, 52, 88, 78), (64, 67, 103, 100), (53, 43, 79, 89), (50, 62, 98, 86), (41, 50, 86, 77), (63, 51, 87, 99), (58, 70, 106, 94), (51, 40, 76, 87), (48, 60, 96, 84), (71, 59, 95, 107), (38, 48, 84, 74), (61, 49, 85, 97), (56, 68, 104, 92), (49, 39, 75, 85), (62, 61, 97, 98), (69, 57, 93, 105), (47, 45, 81, 83)])
me_cylinder.polygons.foreach_set('material_index', [0, 0, 0, 0, 0, 0, 0, 0, 0, 0, 0, 0, 0, 0, 0, 0, 0, 0, 0, 0, 0, 0, 0, 0, 0, 0, 0, 0, 0, 0, 0, 0, 0, 1, 0, 1, 0, 1, 0, 1, 0, 1, 0, 1, 0, 1, 0, 1, 0, 1, 0, 1, 0, 1, 0, 1, 0, 1, 0, 1, 0, 1, 0, 1, 0, 1, 0, 1, 1, 1, 1, 1, 1, 1, 1, 1, 1, 1, 1, 1, 1, 1, 1, 1, 1, 1, 1, 1, 1, 1, 1, 1, 1, 1, 1, 1, 1, 1, 1, 1, 1, 1, 1, 1])
_uv = me_cylinder.uv_layers.new(name='UVMap')
_uv.uv.foreach_set('vector', [1.0, 0.8333, 1.0, 1.0, 0.8333, 1.0, 0.8333, 0.8333, 0.6667, 0.8333, 0.6667, 1.0, 0.5, 1.0, 0.5, 0.8333, 0.4578, 0.37, 0.25, 0.49, 0.04215, 0.37, 0.04215, 0.13, 0.25, 0.01, 0.4578, 0.13, 0.3333, 0.8333, 0.3333, 1.0, 0.1667, 1.0, 0.1667, 0.8333, 0.75, 0.49, 0.9578, 0.37, 0.9578, 0.13, 0.75, 0.01, 0.5422, 0.13, 0.5422, 0.37, 0.8333, 0.6667, 0.8333, 0.6667, 0.8333, 0.5, 0.8333, 0.5, 0.6667, 1.0, 0.6667, 1.0, 0.8333, 1.0, 0.8333, 1.0, 0.6667, 0.8333, 0.6667, 0.8333, 0.6667, 1.0, 0.6667, 1.0, 0.8333, 0.5, 0.8333, 0.5, 0.6667, 0.5, 0.6667, 0.5, 0.5, 0.6667, 0.5, 0.6667, 0.5, 0.5, 0.5, 0.5, 0.3333, 1.0, 0.3333, 1.0, 0.5, 1.0, 0.5, 1.0, 0.3333, 0.8333, 0.3333, 0.8333, 0.3333, 1.0, 0.3333, 1.0, 0.5, 0.5, 0.5, 0.5, 0.3333, 0.5, 0.3333, 0.5, 0.1667, 0.6667, 0.1667, 0.6667, 0.1667, 0.5, 0.1667, 0.5, -8.941e-08, 1.0, -8.941e-08, 1.0, 0.1667, 1.0, 0.1667, 1.0, -8.941e-08, 0.8333, -8.941e-08, 0.8333, -8.941e-08, 1.0, -8.941e-08, 1.0, 0.1667, 0.5, 0.1667, 0.5, -8.941e-08, 0.5, -8.941e-08, 0.5, 0.8333, 0.8333, 0.8333, 1.0, 0.6667, 1.0, 0.6667, 0.8333, 0.8333, 0.6667, 0.8333, 0.6667, 0.8333, 0.5, 0.8333, 0.5, 0.6667, 1.0, 0.6667, 1.0, 0.8333, 1.0, 0.8333, 1.0, 0.6667, 0.8333, 0.6667, 0.8333, 0.6667, 1.0, 0.6667, 1.0, 0.8333, 0.5, 0.8333, 0.5, 0.6667, 0.5, 0.6667, 0.5, 0.5, 0.8333, 0.5, 1.0, 0.3333, 1.0, 0.3333, 0.8333, 0.5, 0.6667, 0.5, 0.6667, 0.5, 0.5, 0.5, 0.5, 0.3333, 1.0, 0.3333, 1.0, 0.5, 1.0, 0.5, 1.0, 0.3333, 0.8333, 0.3333, 0.8333, 0.3333, 1.0, 0.3333, 1.0, 0.5, 0.5, 0.5, 0.5, 0.3333, 0.5, 0.3333, 0.5, 0.1667, 0.8333, 0.1667, 1.0, -8.941e-08, 1.0, -8.941e-08, 0.8333, 0.1667, 0.6667, 0.1667, 0.6667, 0.1667, 0.5, 0.1667, 0.5, -8.941e-08, 1.0, -8.941e-08, 1.0, 0.1667, 1.0, 0.1667, 1.0, -8.941e-08, 0.8333, -8.941e-08, 0.8333, -8.941e-08, 1.0, -8.941e-08, 1.0, 0.1667, 0.5, 0.1667, 0.5, -8.941e-08, 0.5, -8.941e-08, 0.5, -8.941e-08, 0.5, -8.941e-08, 0.5, -8.941e-08, 0.6667, -8.941e-08, 0.6667, 0.3333, 0.8333, 0.3333, 0.8333, 0.3333, 0.8333, 0.3333, 0.8333, 0.1667, 1.0, 0.1667, 1.0, 0.1667, 0.8333, 0.1667, 0.8333, 0.5, 0.6667, 0.5, 0.6667, 0.5, 0.6667, 0.5, 0.6667, 0.1667, 0.5, 0.1667, 0.6667, -8.941e-08, 0.6667, -8.941e-08, 0.5, 0.3333, 0.6667, 0.3333, 0.6667, 0.3333, 0.6667, 0.3333, 0.6667, 0.3333, 0.5, 0.3333, 0.5, 0.3333, 0.6667, 0.3333, 0.6667, 1.0, 0.8333, 0.8333, 0.8333, 0.8333, 0.8333, 1.0, 0.8333, 0.5, 1.0, 0.5, 1.0, 0.5, 0.8333, 0.5, 0.8333, 0.5, 0.8333, 0.5, 0.8333, 0.5, 0.8333, 0.5, 0.8333, 0.5, 0.5, 0.5, 0.6667, 0.3333, 0.6667, 0.3333, 0.5, 0.1667, 0.6667, 0.1667, 0.6667, 0.1667, 0.6667, 0.1667, 0.6667, 0.6667, 0.5, 0.6667, 0.5, 0.6667, 0.6667, 0.6667, 0.6667, 0.8333, 0.6667, 1.0, 0.6667, 1.0, 0.6667, 0.8333, 0.6667, 0.8333, 1.0, 0.8333, 1.0, 0.8333, 0.8333, 0.8333, 0.8333, 0.3333, 0.8333, 0.3333, 0.8333, 0.3333, 0.8333, 0.3333, 0.8333, 0.8333, 0.5, 0.8333, 0.6667, 0.6667, 0.6667, 0.6667, 0.5, 0.1667, 0.8333, 0.1667, 0.8333, 0.1667, 0.8333, 0.1667, 0.8333, -8.941e-08, 0.5, -8.941e-08, 0.5, -8.941e-08, 0.6667, -8.941e-08, 0.6667, 0.6667, 0.8333, 0.5, 0.8333, 0.5, 0.8333, 0.6667, 0.8333, 0.1667, 1.0, 0.1667, 1.0, 0.1667, 0.8333, 0.1667, 0.8333, 0.3333, 0.6667, 0.3333, 0.6667, 0.3333, 0.6667, 0.3333, 0.6667, 0.3333, 0.5, 0.3333, 0.5, 0.3333, 0.6667, 0.3333, 0.6667, -8.941e-08, 0.8333, -8.941e-08, 0.8333, -8.941e-08, 0.8333, -8.941e-08, 0.8333, 0.5, 1.0, 0.5, 1.0, 0.5, 0.8333, 0.5, 0.8333, 0.5, 0.6667, 0.6667, 0.6667, 0.6667, 0.6667, 0.5, 0.6667, 0.6667, 0.5, 0.6667, 0.5, 0.6667, 0.6667, 0.6667, 0.6667, 0.1667, 0.8333, -8.941e-08, 0.8333, -8.941e-08, 0.8333, 0.1667, 0.8333, 0.8333, 1.0, 0.8333, 1.0, 0.8333, 0.8333, 0.8333, 0.8333, -8.941e-08, 0.6667, -8.941e-08, 0.6667, -8.941e-08, 0.6667, -8.941e-08, 0.6667, 0.3333, 0.5, 0.3333, 0.6667, 0.1667, 0.6667, 0.1667, 0.5, 0.3333, 0.8333, 0.1667, 0.8333, 0.1667, 0.8333, 0.3333, 0.8333, 0.6667, 0.5, 0.6667, 0.6667, 0.5, 0.6667, 0.5, 0.5, -8.941e-08, 0.6667, 0.1667, 0.6667, 0.1667, 0.6667, -8.941e-08, 0.6667, 1.0, 0.5, 1.0, 0.6667, 0.8333, 0.6667, 0.8333, 0.5, 0.8333, 0.8333, 0.6667, 0.8333, 0.6667, 0.8333, 0.8333, 0.8333, -8.941e-08, 0.6667, -8.941e-08, 0.6667, -8.941e-08, 0.8333, -8.941e-08, 0.8333, 0.1667, 0.8333, 0.1667, 0.8333, 0.1667, 0.6667, 0.1667, 0.6667, 0.1667, 0.6667, 0.1667, 0.8333, -8.941e-08, 0.8333, -8.941e-08, 0.6667, 0.3333, 0.6667, 0.3333, 0.6667, 0.3333, 0.8333, 0.3333, 0.8333, 0.5, 0.8333, 0.5, 0.8333, 0.5, 0.6667, 0.5, 0.6667, 0.5, 0.6667, 0.5, 0.8333, 0.3333, 0.8333, 0.3333, 0.6667, 0.6667, 0.6667, 0.6667, 0.6667, 0.6667, 0.8333, 0.6667, 0.8333, 0.8333, 0.8333, 0.8333, 0.8333, 0.8333, 0.6667, 0.8333, 0.6667, 0.8333, 0.6667, 0.8333, 0.8333, 0.6667, 0.8333, 0.6667, 0.6667, -8.941e-08, 0.6667, -8.941e-08, 0.6667, -8.941e-08, 0.8333, -8.941e-08, 0.8333, 0.1667, 0.8333, 0.1667, 0.8333, 0.1667, 0.6667, 0.1667, 0.6667, 0.3333, 0.6667, 0.3333, 0.6667, 0.3333, 0.8333, 0.3333, 0.8333, 0.5, 0.8333, 0.5, 0.8333, 0.5, 0.6667, 0.5, 0.6667, 0.6667, 0.6667, 0.6667, 0.6667, 0.6667, 0.8333, 0.6667, 0.8333, 0.8333, 0.8333, 0.8333, 0.8333, 0.8333, 0.6667, 0.8333, 0.6667, 0.3333, 0.6667, 0.3333, 0.8333, 0.1667, 0.8333, 0.1667, 0.6667, 0.6667, 0.6667, 0.6667, 0.8333, 0.5, 0.8333, 0.5, 0.6667, 1.0, 0.6667, 1.0, 0.8333, 0.8333, 0.8333, 0.8333, 0.6667, 0.3333, 0.6667, 0.5, 0.6667, 0.5, 0.6667, 0.3333, 0.6667, 0.5, 0.8333, 0.5, 0.8333, 0.5, 0.8333, 0.5, 0.8333, 0.5, 0.8333, 0.3333, 0.8333, 0.3333, 0.8333, 0.5, 0.8333, 0.5, 0.6667, 0.5, 0.6667, 0.5, 0.6667, 0.5, 0.6667, 0.6667, 0.6667, 0.6667, 0.6667, 0.6667, 0.6667, 0.6667, 0.6667, 0.6667, 0.6667, 0.6667, 0.6667, 0.6667, 0.6667, 0.6667, 0.6667, 0.6667, 0.8333, 0.6667, 0.8333, 0.6667, 0.8333, 0.6667, 0.8333, -8.941e-08, 0.6667, -8.941e-08, 0.6667, -8.941e-08, 0.6667, -8.941e-08, 0.6667, 0.6667, 0.8333, 0.6667, 0.8333, 0.6667, 0.8333, 0.6667, 0.8333, 0.8333, 0.8333, 0.8333, 0.8333, 0.8333, 0.8333, 0.8333, 0.8333, -8.941e-08, 0.8333, -8.941e-08, 0.8333, -8.941e-08, 0.8333, -8.941e-08, 0.8333, 0.8333, 0.8333, 0.8333, 0.8333, 0.8333, 0.8333, 0.8333, 0.8333, 0.8333, 0.6667, 0.8333, 0.6667, 0.8333, 0.6667, 0.8333, 0.6667, 0.1667, 0.8333, 0.1667, 0.8333, 0.1667, 0.8333, 0.1667, 0.8333, 0.8333, 0.6667, 0.8333, 0.6667, 0.8333, 0.6667, 0.8333, 0.6667, 0.6667, 0.6667, 0.8333, 0.6667, 0.8333, 0.6667, 0.6667, 0.6667, 0.1667, 0.6667, 0.1667, 0.6667, 0.1667, 0.6667, 0.1667, 0.6667, 0.1667, 0.6667, 0.3333, 0.6667, 0.3333, 0.6667, 0.1667, 0.6667])
me_cylinder.materials.append(mat_accent)
me_cylinder.materials.append(mat_trim)
me_cylinder.update()
me_cylinder_003 = bpy.data.meshes.new('Cylinder.003')
me_cylinder_003.from_pydata([(-0.0006884, 0.01004, -0.005), (-0.0006884, 0.01004, 0.005), (0.01374, -0.004398, -0.005), (0.01374, -0.004398, 0.005), (-0.008738, -0.009573, -0.002856), (-0.008738, -0.009573, 0.002856), (-0.01698, -0.001329, -0.002856), (-0.01698, -0.001329, 0.002856), (-0.01734, -0.01607, 0.002196), (-0.01734, -0.01607, -0.002196), (-0.0203, -0.01584, -0.002196), (-0.0203, -0.01584, 0.002196)], [], [(0, 1, 3, 2), (2, 3, 5, 4), (3, 1, 7, 5), (5, 7, 11, 8), (6, 7, 1, 0), (0, 2, 4, 6), (9, 8, 11, 10), (4, 5, 8, 9), (7, 6, 10, 11), (6, 4, 9, 10)])
_uv = me_cylinder_003.uv_layers.new(name='UVMap')
_uv.uv.foreach_set('vector', [1.0, 0.5, 1.0, 1.0, 0.75, 1.0, 0.75, 0.5, 0.75, 0.5, 0.75, 1.0, 0.5, 1.0, 0.5, 0.5, 0.49, 0.25, 0.25, 0.49, 0.01, 0.25, 0.25, 0.01, 0.25, 0.01, 0.01, 0.25, 0.01, 0.25, 0.25, 0.01, 0.25, 0.5, 0.25, 1.0, 0.0, 1.0, 0.0, 0.5, 0.75, 0.49, 0.99, 0.25, 0.75, 0.01, 0.51, 0.25, 0.5, 0.5, 0.5, 1.0, 0.25, 1.0, 0.25, 0.5, 0.5, 0.5, 0.5, 1.0, 0.5, 1.0, 0.5, 0.5, 0.25, 1.0, 0.25, 0.5, 0.25, 0.5, 0.25, 1.0, 0.51, 0.25, 0.75, 0.01, 0.75, 0.01, 0.51, 0.25])
me_cylinder_003.materials.append(mat_accent)
me_cylinder_003.update()
me_cylinder_001 = bpy.data.meshes.new('Cylinder.001')
me_cylinder_001.from_pydata([(0.02265, -0.02311, 0.01141), (0.02096, -0.02483, 0.0121), (0.02121, -0.02311, 0.01391), (0.02121, 0.02311, 0.01391), (0.02096, 0.02483, 0.0121), (0.02265, 0.02311, 0.01141), (0.001441, -0.02311, 0.02532), (1.262e-10, -0.02483, 0.0242), (-0.001441, -0.02311, 0.02532), (-0.001441, 0.02311, 0.02532), (-1.361e-10, 0.02483, 0.0242), (0.001441, 0.02311, 0.02532), (-1.164e-10, 0.024, 0.02334), (-0.001245, 0.02256, 0.02428), (0.001245, 0.02256, 0.02428), (1.164e-10, -0.024, 0.02334), (0.001245, -0.02256, 0.02428), (-0.001245, -0.02256, 0.02428), (0.02021, 0.024, 0.01167), (0.02041, 0.02256, 0.01322), (0.02165, 0.02256, 0.01106), (0.02021, -0.024, 0.01167), (0.02165, -0.02256, 0.01106), (0.02041, -0.02256, 0.01322), (0.02021, 0.024, -0.01167), (0.02165, 0.02256, -0.01106), (0.02041, 0.02256, -0.01322), (0.02021, -0.024, -0.01167), (0.02041, -0.02256, -0.01322), (0.02165, -0.02256, -0.01106), (1.164e-10, 0.024, -0.02334), (0.001245, 0.02256, -0.02428), (-0.001245, 0.02256, -0.02428), (-1.164e-10, -0.024, -0.02334), (-0.001245, -0.02256, -0.02428), (0.001245, -0.02256, -0.02428), (-0.02021, 0.024, -0.01167), (-0.02041, 0.02256, -0.01322), (-0.02165, 0.02256, -0.01106), (-0.02021, -0.024, -0.01167), (-0.02165, -0.02256, -0.01106), (-0.02041, -0.02256, -0.01322), (-0.02021, 0.024, 0.01167), (-0.02165, 0.02256, 0.01106), (-0.02041, 0.02256, 0.01322), (-0.02021, -0.024, 0.01167), (-0.02041, -0.02256, 0.01322), (-0.02165, -0.02256, 0.01106), (0.02121, 0.02311, -0.01391), (0.02096, 0.02483, -0.0121), (0.02265, 0.02311, -0.01141), (0.02265, -0.02311, -0.01141), (0.02096, -0.02483, -0.0121), (0.02121, -0.02311, -0.01391), (-0.001441, 0.02311, -0.02532), (1.262e-10, 0.02483, -0.0242), (0.001441, 0.02311, -0.02532), (0.001441, -0.02311, -0.02532), (-1.361e-10, -0.02483, -0.0242), (-0.001441, -0.02311, -0.02532), (-0.02265, 0.02311, -0.01141), (-0.02096, 0.02483, -0.0121), (-0.02121, 0.02311, -0.01391), (-0.02121, -0.02311, -0.01391), (-0.02096, -0.02483, -0.0121), (-0.02265, -0.02311, -0.01141), (-0.02121, 0.02311, 0.01391), (-0.02096, 0.02483, 0.0121), (-0.02265, 0.02311, 0.01141), (-0.02265, -0.02311, 0.01141), (-0.02096, -0.02483, 0.0121), (-0.02121, -0.02311, 0.01391)], [], [(44, 46, 17, 13), (26, 28, 35, 31), (32, 34, 41, 37), (38, 40, 47, 43), (20, 22, 29, 25), (10, 9, 11), (21, 15, 45, 39, 33, 27), (14, 16, 23, 19), (25, 29, 51, 50), (38, 43, 68, 60), (28, 26, 48, 53), (37, 41, 63, 62), (21, 27, 52, 1), (40, 38, 60, 65), (29, 22, 0, 51), (33, 39, 64, 58), (24, 18, 4, 49), (41, 34, 59, 63), (45, 15, 7, 70), (20, 25, 50, 5), (36, 30, 55, 61), (17, 46, 71, 8), (19, 23, 2, 3), (32, 37, 62, 54), (12, 42, 67, 10), (22, 20, 5, 0), (31, 35, 57, 56), (44, 13, 9, 66), (16, 14, 11, 6), (34, 32, 54, 59), (43, 47, 69, 68), (13, 17, 8, 9), (27, 33, 58, 52), (46, 44, 66, 71), (15, 21, 1, 7), (35, 28, 53, 57), (39, 45, 70, 64), (23, 16, 6, 2), (12, 18, 24, 30, 36, 42), (7, 6, 8), (4, 3, 5), (1, 0, 2), (49, 50, 48), (52, 53, 51), (55, 56, 54), (58, 59, 57), (61, 62, 60), (64, 65, 63), (67, 68, 66), (70, 71, 69), (11, 3, 4, 10), (2, 6, 7, 1), (9, 8, 6, 11), (0, 5, 3, 2), (5, 50, 49, 4), (51, 0, 1, 52), (53, 48, 50, 51), (48, 56, 55, 49), (57, 53, 52, 58), (59, 54, 56, 57), (54, 62, 61, 55), (63, 59, 58, 64), (65, 60, 62, 63), (60, 68, 67, 61), (69, 65, 64, 70), (71, 66, 68, 69), (66, 9, 10, 67), (8, 71, 70, 7), (14, 19, 3, 11), (42, 36, 61, 67), (26, 31, 56, 48), (18, 12, 10, 4), (47, 40, 65, 69), (30, 24, 49, 55)])
me_cylinder_001.polygons.foreach_set('material_index', [0, 0, 0, 0, 0, 1, 0, 0, 1, 1, 1, 1, 1, 1, 1, 1, 1, 1, 1, 1, 1, 1, 1, 1, 1, 1, 1, 1, 1, 1, 1, 1, 1, 1, 1, 1, 1, 1, 0, 1, 1, 1, 1, 1, 1, 1, 1, 1, 1, 1, 1, 1, 1, 1, 1, 1, 1, 1, 1, 1, 1, 1, 1, 1, 1, 1, 1, 1, 1, 1, 1, 1, 1, 1])
_uv = me_cylinder_001.uv_layers.new(name='UVMap')
_uv.uv.foreach_set('vector', [0.1571, 0.515, 0.1571, 0.985, 0.009585, 0.985, 0.009585, 0.515, 0.6571, 0.515, 0.6571, 0.985, 0.5096, 0.985, 0.5096, 0.515, 0.4904, 0.515, 0.4904, 0.985, 0.3429, 0.985, 0.3429, 0.515, 0.3237, 0.515, 0.3237, 0.985, 0.1763, 0.985, 0.1763, 0.515, 0.8237, 0.515, 0.8237, 0.985, 0.6763, 0.985, 0.6763, 0.515, 0.005534, 0.5, 0.009585, 0.515, -8.941e-08, 0.515, 0.444, 0.362, 0.25, 0.4741, 0.05596, 0.362, 0.05596, 0.138, 0.25, 0.02594, 0.444, 0.138, 0.9904, 0.515, 0.9904, 0.985, 0.8429, 0.985, 0.8429, 0.515, 0.6763, 0.515, 0.6763, 0.985, 0.6763, 0.985, 0.6763, 0.515, 0.3237, 0.515, 0.1763, 0.515, 0.1763, 0.515, 0.3237, 0.515, 0.6571, 0.985, 0.6571, 0.515, 0.6571, 0.515, 0.6571, 0.985, 0.3429, 0.515, 0.3429, 0.985, 0.3429, 0.985, 0.3429, 0.515, 0.444, 0.362, 0.444, 0.138, 0.444, 0.138, 0.444, 0.362, 0.3237, 0.985, 0.3237, 0.515, 0.3237, 0.515, 0.3237, 0.985, 0.6763, 0.985, 0.8237, 0.985, 0.8237, 0.985, 0.6763, 0.985, 0.25, 0.02594, 0.05596, 0.138, 0.05596, 0.138, 0.25, 0.02594, 0.944, 0.138, 0.944, 0.362, 0.944, 0.362, 0.944, 0.138, 0.3429, 0.985, 0.4904, 0.985, 0.4904, 0.985, 0.3429, 0.985, 0.05596, 0.362, 0.25, 0.4741, 0.25, 0.4741, 0.05596, 0.362, 0.8237, 0.515, 0.6763, 0.515, 0.6763, 0.515, 0.8237, 0.515, 0.556, 0.138, 0.75, 0.02594, 0.75, 0.02594, 0.556, 0.138, 0.009585, 0.985, 0.1571, 0.985, 0.1571, 0.985, 0.009585, 0.985, 0.8429, 0.515, 0.8429, 0.985, 0.8429, 0.985, 0.8429, 0.515, 0.4904, 0.515, 0.3429, 0.515, 0.3429, 0.515, 0.4904, 0.515, 0.75, 0.4741, 0.556, 0.362, 0.556, 0.362, 0.75, 0.4741, 0.8237, 0.985, 0.8237, 0.515, 0.8237, 0.515, 0.8237, 0.985, 0.5096, 0.515, 0.5096, 0.985, 0.5096, 0.985, 0.5096, 0.515, 0.1571, 0.515, 0.009585, 0.515, 0.009585, 0.515, 0.1571, 0.515, 0.9904, 0.985, 0.9904, 0.515, 0.9904, 0.515, 0.9904, 0.985, 0.4904, 0.985, 0.4904, 0.515, 0.4904, 0.515, 0.4904, 0.985, 0.1763, 0.515, 0.1763, 0.985, 0.1763, 0.985, 0.1763, 0.515, 0.009585, 0.515, 0.009585, 0.985, 0.009585, 0.985, 0.009585, 0.515, 0.444, 0.138, 0.25, 0.02594, 0.25, 0.02594, 0.444, 0.138, 0.1571, 0.985, 0.1571, 0.515, 0.1571, 0.515, 0.1571, 0.985, 0.25, 0.4741, 0.444, 0.362, 0.444, 0.362, 0.25, 0.4741, 0.5096, 0.985, 0.6571, 0.985, 0.6571, 0.985, 0.5096, 0.985, 0.05596, 0.138, 0.05596, 0.362, 0.05596, 0.362, 0.05596, 0.138, 0.8429, 0.985, 0.9904, 0.985, 0.9904, 0.985, 0.8429, 0.985, 0.75, 0.4741, 0.944, 0.362, 0.944, 0.138, 0.75, 0.02594, 0.556, 0.138, 0.556, 0.362, 0.9945, 1.0, 0.9904, 0.985, 1.0, 0.985, 0.8389, 0.5, 0.8429, 0.515, 0.8333, 0.515, 0.8278, 1.0, 0.8237, 0.985, 0.8333, 0.985, 0.6722, 0.5, 0.6763, 0.515, 0.6667, 0.515, 0.6611, 1.0, 0.6571, 0.985, 0.6667, 0.985, 0.5055, 0.5, 0.5096, 0.515, 0.5, 0.515, 0.4945, 1.0, 0.4904, 0.985, 0.5, 0.985, 0.3389, 0.5, 0.3429, 0.515, 0.3333, 0.515, 0.3278, 1.0, 0.3237, 0.985, 0.3333, 0.985, 0.1722, 0.5, 0.1763, 0.515, 0.1667, 0.515, 0.1611, 1.0, 0.1571, 0.985, 0.1667, 0.985, 0.9904, 0.515, 0.8429, 0.515, 0.8389, 0.5, 0.9945, 0.5, 0.8429, 0.985, 0.9904, 0.985, 0.9945, 1.0, 0.8389, 1.0, 0.009585, 0.515, 0.009585, 0.985, -8.941e-08, 0.985, -8.941e-08, 0.515, 0.8237, 0.985, 0.8237, 0.515, 0.8429, 0.515, 0.8429, 0.985, 0.8237, 0.515, 0.6763, 0.515, 0.6722, 0.5, 0.8278, 0.5, 0.6763, 0.985, 0.8237, 0.985, 0.8278, 1.0, 0.6722, 1.0, 0.6571, 0.985, 0.6571, 0.515, 0.6763, 0.515, 0.6763, 0.985, 0.6571, 0.515, 0.5096, 0.515, 0.5055, 0.5, 0.6611, 0.5, 0.5096, 0.985, 0.6571, 0.985, 0.6611, 1.0, 0.5055, 1.0, 0.4904, 0.985, 0.4904, 0.515, 0.5096, 0.515, 0.5096, 0.985, 0.4904, 0.515, 0.3429, 0.515, 0.3389, 0.5, 0.4945, 0.5, 0.3429, 0.985, 0.4904, 0.985, 0.4945, 1.0, 0.3389, 1.0, 0.3237, 0.985, 0.3237, 0.515, 0.3429, 0.515, 0.3429, 0.985, 0.3237, 0.515, 0.1763, 0.515, 0.1722, 0.5, 0.3278, 0.5, 0.1763, 0.985, 0.3237, 0.985, 0.3278, 1.0, 0.1722, 1.0, 0.1571, 0.985, 0.1571, 0.515, 0.1763, 0.515, 0.1763, 0.985, 0.1571, 0.515, 0.009585, 0.515, 0.005534, 0.5, 0.1611, 0.5, 0.009585, 0.985, 0.1571, 0.985, 0.1611, 1.0, 0.005534, 1.0, 0.9904, 0.515, 0.8429, 0.515, 0.8429, 0.515, 0.9904, 0.515, 0.556, 0.362, 0.556, 0.138, 0.556, 0.138, 0.556, 0.362, 0.6571, 0.515, 0.5096, 0.515, 0.5096, 0.515, 0.6571, 0.515, 0.944, 0.362, 0.75, 0.4741, 0.75, 0.4741, 0.944, 0.362, 0.1763, 0.985, 0.3237, 0.985, 0.3237, 0.985, 0.1763, 0.985, 0.75, 0.02594, 0.944, 0.138, 0.944, 0.138, 0.75, 0.02594])
me_cylinder_001.materials.append(mat_accent)
me_cylinder_001.materials.append(mat_trim)
me_cylinder_001.update()
me_cylinder_002 = bpy.data.meshes.new('Cylinder.002')
me_cylinder_002.from_pydata([(4.657e-09, -0.015, 0.02086), (2.794e-09, 0.015, 0.02086), (-0.007044, -0.015, 0.01382), (-0.007044, 0.015, 0.01382), (2.794e-09, -0.015, 0.006774), (9.313e-10, 0.015, 0.006774), (0.007044, -0.015, 0.01382), (0.007044, 0.015, 0.01382), (0.01807, -0.015, 0.01043), (0.01807, 0.015, 0.01043), (0.008445, -0.015, 0.01301), (0.008445, 0.015, 0.01301), (0.005867, -0.015, 0.003387), (0.005867, 0.015, 0.003387), (0.01549, -0.015, 0.0008088), (0.01549, 0.015, 0.0008088), (0.01807, -0.015, -0.01043), (0.01807, 0.015, -0.01043), (0.01549, -0.015, -0.0008088), (0.01549, 0.015, -0.0008088), (0.005867, -0.015, -0.003387), (0.005867, 0.015, -0.003387), (0.008445, -0.015, -0.01301), (0.008445, 0.015, -0.01301), (-7.451e-09, -0.015, -0.02086), (-5.588e-09, 0.015, -0.02086), (0.007044, -0.015, -0.01382), (0.007044, 0.015, -0.01382), (-3.725e-09, -0.015, -0.006774), (-1.397e-09, 0.015, -0.006774), (-0.007044, -0.015, -0.01382), (-0.007044, 0.015, -0.01382), (-0.01807, -0.015, -0.01043), (-0.01807, 0.015, -0.01043), (-0.008445, -0.015, -0.01301), (-0.008445, 0.015, -0.01301), (-0.005867, -0.015, -0.003387), (-0.005867, 0.015, -0.003387), (-0.01549, -0.015, -0.0008088), (-0.01549, 0.015, -0.0008088), (-0.01807, -0.015, 0.01043), (-0.01807, 0.015, 0.01043), (-0.01549, -0.015, 0.0008088), (-0.01549, 0.015, 0.0008088), (-0.005867, -0.015, 0.003387), (-0.005867, 0.015, 0.003387), (-0.008445, -0.015, 0.01301), (-0.008445, 0.015, 0.01301)], [], [(0, 1, 3, 2), (2, 3, 5, 4), (3, 1, 7, 5), (4, 5, 7, 6), (6, 7, 1, 0), (0, 2, 4, 6), (8, 9, 11, 10), (10, 11, 13, 12), (11, 9, 15, 13), (12, 13, 15, 14), (14, 15, 9, 8), (8, 10, 12, 14), (16, 17, 19, 18), (18, 19, 21, 20), (19, 17, 23, 21), (20, 21, 23, 22), (22, 23, 17, 16), (16, 18, 20, 22), (24, 25, 27, 26), (26, 27, 29, 28), (27, 25, 31, 29), (28, 29, 31, 30), (30, 31, 25, 24), (24, 26, 28, 30), (32, 33, 35, 34), (34, 35, 37, 36), (35, 33, 39, 37), (36, 37, 39, 38), (38, 39, 33, 32), (32, 34, 36, 38), (40, 41, 43, 42), (42, 43, 45, 44), (43, 41, 47, 45), (44, 45, 47, 46), (46, 47, 41, 40), (40, 42, 44, 46)])
_uv = me_cylinder_002.uv_layers.new(name='UVMap')
_uv.uv.foreach_set('vector', [0.7006, 0.2962, 0.7006, 0.8852, 0.3094, 0.8852, 0.3094, 0.2962, 0.7006, 0.2962, 0.7006, 0.8852, 0.3094, 0.8852, 0.3094, 0.2962, 0.2857, 0.8604, 0.2857, 0.9319, 0.1429, 0.9319, 0.1429, 0.8604, 0.7006, 0.2962, 0.7006, 0.8852, 0.3094, 0.8852, 0.3094, 0.2962, 0.7006, 0.2962, 0.7006, 0.8852, 0.3094, 0.8852, 0.3094, 0.2962, 0.4427, 0.035, 0.4427, 0.01511, 0.4825, 0.01511, 0.4825, 0.035, 0.7006, 0.2962, 0.7006, 0.8852, 0.3094, 0.8852, 0.3094, 0.2962, 0.7006, 0.2962, 0.7006, 0.8852, 0.3094, 0.8852, 0.3094, 0.2962, 0.2857, 0.8604, 0.2857, 0.9319, 0.1429, 0.9319, 0.1429, 0.8604, 0.7006, 0.2962, 0.7006, 0.8852, 0.3094, 0.8852, 0.3094, 0.2962, 0.7006, 0.2962, 0.7006, 0.8852, 0.3094, 0.8852, 0.3094, 0.2962, 0.4427, 0.035, 0.4427, 0.01511, 0.4825, 0.01511, 0.4825, 0.035, 0.7006, 0.2962, 0.7006, 0.8852, 0.3094, 0.8852, 0.3094, 0.2962, 0.7006, 0.2962, 0.7006, 0.8852, 0.3094, 0.8852, 0.3094, 0.2962, 0.2857, 0.8604, 0.2857, 0.9319, 0.1429, 0.9319, 0.1429, 0.8604, 0.7006, 0.2962, 0.7006, 0.8852, 0.3094, 0.8852, 0.3094, 0.2962, 0.7006, 0.2962, 0.7006, 0.8852, 0.3094, 0.8852, 0.3094, 0.2962, 0.4427, 0.035, 0.4427, 0.01511, 0.4825, 0.01511, 0.4825, 0.035, 0.7006, 0.2962, 0.7006, 0.8852, 0.3094, 0.8852, 0.3094, 0.2962, 0.7006, 0.2962, 0.7006, 0.8852, 0.3094, 0.8852, 0.3094, 0.2962, 0.2857, 0.8604, 0.2857, 0.9319, 0.1429, 0.9319, 0.1429, 0.8604, 0.7006, 0.2962, 0.7006, 0.8852, 0.3094, 0.8852, 0.3094, 0.2962, 0.7006, 0.2962, 0.7006, 0.8852, 0.3094, 0.8852, 0.3094, 0.2962, 0.4427, 0.035, 0.4427, 0.01511, 0.4825, 0.01511, 0.4825, 0.035, 0.7006, 0.2962, 0.7006, 0.8852, 0.3094, 0.8852, 0.3094, 0.2962, 0.7006, 0.2962, 0.7006, 0.8852, 0.3094, 0.8852, 0.3094, 0.2962, 0.2857, 0.8604, 0.2857, 0.9319, 0.1429, 0.9319, 0.1429, 0.8604, 0.7006, 0.2962, 0.7006, 0.8852, 0.3094, 0.8852, 0.3094, 0.2962, 0.7006, 0.2962, 0.7006, 0.8852, 0.3094, 0.8852, 0.3094, 0.2962, 0.4427, 0.035, 0.4427, 0.01511, 0.4825, 0.01511, 0.4825, 0.035, 0.7006, 0.2962, 0.7006, 0.8852, 0.3094, 0.8852, 0.3094, 0.2962, 0.7006, 0.2962, 0.7006, 0.8852, 0.3094, 0.8852, 0.3094, 0.2962, 0.2857, 0.8604, 0.2857, 0.9319, 0.1429, 0.9319, 0.1429, 0.8604, 0.7006, 0.2962, 0.7006, 0.8852, 0.3094, 0.8852, 0.3094, 0.2962, 0.7006, 0.2962, 0.7006, 0.8852, 0.3094, 0.8852, 0.3094, 0.2962, 0.4427, 0.035, 0.4427, 0.01511, 0.4825, 0.01511, 0.4825, 0.035])
me_cylinder_002.materials.append(mat_fuse)
me_cylinder_002.update()
me_cylinder_006 = bpy.data.meshes.new('Cylinder.006')
me_cylinder_006.from_pydata([(1.746e-09, -0.015, 0.007044), (-1.164e-10, 0.015, 0.007044), (-0.007044, -0.015, 1.863e-09), (-0.007044, 0.015, 2.794e-09), (-1.164e-10, -0.015, -0.007044), (-1.979e-09, 0.015, -0.007044), (0.007044, -0.015, 0.0), (0.007044, 0.015, -9.313e-10)], [], [(0, 1, 3, 2), (2, 3, 5, 4), (3, 1, 7, 5), (4, 5, 7, 6), (6, 7, 1, 0), (0, 2, 4, 6)])
_uv = me_cylinder_006.uv_layers.new(name='UVMap')
_uv.uv.foreach_set('vector', [0.7006, 0.2962, 0.7006, 0.8852, 0.3094, 0.8852, 0.3094, 0.2962, 0.7006, 0.2962, 0.7006, 0.8852, 0.3094, 0.8852, 0.3094, 0.2962, 0.2857, 0.8604, 0.2857, 0.9319, 0.1429, 0.9319, 0.1429, 0.8604, 0.7006, 0.2962, 0.7006, 0.8852, 0.3094, 0.8852, 0.3094, 0.2962, 0.7006, 0.2962, 0.7006, 0.8852, 0.3094, 0.8852, 0.3094, 0.2962, 0.4427, 0.035, 0.4427, 0.01511, 0.4825, 0.01511, 0.4825, 0.035])
me_cylinder_006.materials.append(mat_warpfuse)
me_cylinder_006.update()
me_cylinder_008 = bpy.data.meshes.new('Cylinder.008')
me_cylinder_008.from_pydata([(1.746e-09, -0.015, 0.007044), (-1.164e-10, 0.015, 0.007044), (-0.007044, -0.015, 1.863e-09), (-0.007044, 0.015, 2.794e-09), (-1.164e-10, -0.015, -0.007044), (-1.979e-09, 0.015, -0.007044), (0.007044, -0.015, 0.0), (0.007044, 0.015, -9.313e-10)], [], [(0, 1, 3, 2), (2, 3, 5, 4), (3, 1, 7, 5), (4, 5, 7, 6), (6, 7, 1, 0), (0, 2, 4, 6)])
_uv = me_cylinder_008.uv_layers.new(name='UVMap')
_uv.uv.foreach_set('vector', [0.7006, 0.2962, 0.7006, 0.8852, 0.3094, 0.8852, 0.3094, 0.2962, 0.7006, 0.2962, 0.7006, 0.8852, 0.3094, 0.8852, 0.3094, 0.2962, 0.2857, 0.8604, 0.2857, 0.9319, 0.1429, 0.9319, 0.1429, 0.8604, 0.7006, 0.2962, 0.7006, 0.8852, 0.3094, 0.8852, 0.3094, 0.2962, 0.7006, 0.2962, 0.7006, 0.8852, 0.3094, 0.8852, 0.3094, 0.2962, 0.4427, 0.035, 0.4427, 0.01511, 0.4825, 0.01511, 0.4825, 0.035])
me_cylinder_008.materials.append(mat_warpfuse)
me_cylinder_008.update()
me_cylinder_009 = bpy.data.meshes.new('Cylinder.009')
me_cylinder_009.from_pydata([(1.746e-09, -0.015, 0.007044), (-1.164e-10, 0.015, 0.007044), (-0.007044, -0.015, 1.863e-09), (-0.007044, 0.015, 2.794e-09), (-1.164e-10, -0.015, -0.007044), (-1.979e-09, 0.015, -0.007044), (0.007044, -0.015, 0.0), (0.007044, 0.015, -9.313e-10)], [], [(0, 1, 3, 2), (2, 3, 5, 4), (3, 1, 7, 5), (4, 5, 7, 6), (6, 7, 1, 0), (0, 2, 4, 6)])
_uv = me_cylinder_009.uv_layers.new(name='UVMap')
_uv.uv.foreach_set('vector', [0.7006, 0.2962, 0.7006, 0.8852, 0.3094, 0.8852, 0.3094, 0.2962, 0.7006, 0.2962, 0.7006, 0.8852, 0.3094, 0.8852, 0.3094, 0.2962, 0.2857, 0.8604, 0.2857, 0.9319, 0.1429, 0.9319, 0.1429, 0.8604, 0.7006, 0.2962, 0.7006, 0.8852, 0.3094, 0.8852, 0.3094, 0.2962, 0.7006, 0.2962, 0.7006, 0.8852, 0.3094, 0.8852, 0.3094, 0.2962, 0.4427, 0.035, 0.4427, 0.01511, 0.4825, 0.01511, 0.4825, 0.035])
me_cylinder_009.materials.append(mat_warpfuse)
me_cylinder_009.update()
me_cylinder_010 = bpy.data.meshes.new('Cylinder.010')
me_cylinder_010.from_pydata([(1.746e-09, -0.015, 0.007044), (-1.164e-10, 0.015, 0.007044), (-0.007044, -0.015, 1.863e-09), (-0.007044, 0.015, 2.794e-09), (-1.164e-10, -0.015, -0.007044), (-1.979e-09, 0.015, -0.007044), (0.007044, -0.015, 0.0), (0.007044, 0.015, -9.313e-10)], [], [(0, 1, 3, 2), (2, 3, 5, 4), (3, 1, 7, 5), (4, 5, 7, 6), (6, 7, 1, 0), (0, 2, 4, 6)])
_uv = me_cylinder_010.uv_layers.new(name='UVMap')
_uv.uv.foreach_set('vector', [0.7006, 0.2962, 0.7006, 0.8852, 0.3094, 0.8852, 0.3094, 0.2962, 0.7006, 0.2962, 0.7006, 0.8852, 0.3094, 0.8852, 0.3094, 0.2962, 0.2857, 0.8604, 0.2857, 0.9319, 0.1429, 0.9319, 0.1429, 0.8604, 0.7006, 0.2962, 0.7006, 0.8852, 0.3094, 0.8852, 0.3094, 0.2962, 0.7006, 0.2962, 0.7006, 0.8852, 0.3094, 0.8852, 0.3094, 0.2962, 0.4427, 0.035, 0.4427, 0.01511, 0.4825, 0.01511, 0.4825, 0.035])
me_cylinder_010.materials.append(mat_warpfuse)
me_cylinder_010.update()
me_cylinder_011 = bpy.data.meshes.new('Cylinder.011')
me_cylinder_011.from_pydata([(1.746e-09, -0.015, 0.007044), (-1.164e-10, 0.015, 0.007044), (-0.007044, -0.015, 1.863e-09), (-0.007044, 0.015, 2.794e-09), (-1.164e-10, -0.015, -0.007044), (-1.979e-09, 0.015, -0.007044), (0.007044, -0.015, 0.0), (0.007044, 0.015, -9.313e-10)], [], [(0, 1, 3, 2), (2, 3, 5, 4), (3, 1, 7, 5), (4, 5, 7, 6), (6, 7, 1, 0), (0, 2, 4, 6)])
_uv = me_cylinder_011.uv_layers.new(name='UVMap')
_uv.uv.foreach_set('vector', [0.7006, 0.2962, 0.7006, 0.8852, 0.3094, 0.8852, 0.3094, 0.2962, 0.7006, 0.2962, 0.7006, 0.8852, 0.3094, 0.8852, 0.3094, 0.2962, 0.2857, 0.8604, 0.2857, 0.9319, 0.1429, 0.9319, 0.1429, 0.8604, 0.7006, 0.2962, 0.7006, 0.8852, 0.3094, 0.8852, 0.3094, 0.2962, 0.7006, 0.2962, 0.7006, 0.8852, 0.3094, 0.8852, 0.3094, 0.2962, 0.4427, 0.035, 0.4427, 0.01511, 0.4825, 0.01511, 0.4825, 0.035])
me_cylinder_011.materials.append(mat_warpfuse)
me_cylinder_011.update()
me_cylinder_012 = bpy.data.meshes.new('Cylinder.012')
me_cylinder_012.from_pydata([(1.746e-09, -0.015, 0.007044), (-1.164e-10, 0.015, 0.007044), (-0.007044, -0.015, 1.863e-09), (-0.007044, 0.015, 2.794e-09), (-1.164e-10, -0.015, -0.007044), (-1.979e-09, 0.015, -0.007044), (0.007044, -0.015, 0.0), (0.007044, 0.015, -9.313e-10)], [], [(0, 1, 3, 2), (2, 3, 5, 4), (3, 1, 7, 5), (4, 5, 7, 6), (6, 7, 1, 0), (0, 2, 4, 6)])
_uv = me_cylinder_012.uv_layers.new(name='UVMap')
_uv.uv.foreach_set('vector', [0.7006, 0.2962, 0.7006, 0.8852, 0.3094, 0.8852, 0.3094, 0.2962, 0.7006, 0.2962, 0.7006, 0.8852, 0.3094, 0.8852, 0.3094, 0.2962, 0.2857, 0.8604, 0.2857, 0.9319, 0.1429, 0.9319, 0.1429, 0.8604, 0.7006, 0.2962, 0.7006, 0.8852, 0.3094, 0.8852, 0.3094, 0.2962, 0.7006, 0.2962, 0.7006, 0.8852, 0.3094, 0.8852, 0.3094, 0.2962, 0.4427, 0.035, 0.4427, 0.01511, 0.4825, 0.01511, 0.4825, 0.035])
me_cylinder_012.materials.append(mat_warpfuse)
me_cylinder_012.update()

# ---- objects
ob_body = bpy.data.objects.new('Body', me_body)
ob_hammer = bpy.data.objects.new('Hammer', me_cylinder)
ob_trigger = bpy.data.objects.new('Trigger', me_cylinder_003)
ob_spinner = bpy.data.objects.new('Spinner', me_cylinder_001)
ob_fuses = bpy.data.objects.new('Fuses', me_cylinder_002)
ob_warpfusel3 = bpy.data.objects.new('WarpFuseL3', me_cylinder_006)
ob_warpfusel2 = bpy.data.objects.new('WarpFuseL2', me_cylinder_008)
ob_warpfusel1 = bpy.data.objects.new('WarpFuseL1', me_cylinder_009)
ob_warpfuser3 = bpy.data.objects.new('WarpFuseR3', me_cylinder_010)
ob_warpfuser2 = bpy.data.objects.new('WarpFuseR2', me_cylinder_011)
ob_warpfuser1 = bpy.data.objects.new('WarpFuseR1', me_cylinder_012)

# ---- transforms, parenting, visibility, modifiers, constraints
ob_body.location = (0.0, -0.0428, 0.009426)
ob_hammer.parent = ob_body
ob_hammer.location = (-3.402e-06, 0.05553, 0.05452)
ob_trigger.parent = ob_body
ob_trigger.location = (-2.328e-10, 0.0202, 0.008617)
ob_trigger.rotation_euler = (-0.0, -1.571, 0.0)
ob_spinner.parent = ob_body
ob_spinner.location = (0.0, -0.006307, 0.03758)
ob_fuses.parent = ob_spinner
ob_fuses.matrix_parent_inverse = Matrix(((1.0, -0.0, -0.0, -0.0), (-0.0, 1.0, 0.0, 0.006307), (-0.0, -0.0, 1.0, -0.03758), (-0.0, 0.0, -0.0, 1.0)))
ob_fuses.location = (-9.313e-10, 0.004243, 0.03758)
ob_warpfusel3.parent = ob_body
ob_warpfusel3.location = (0.009964, -0.07678, 0.04788)
ob_warpfusel3.rotation_euler = (5.672, -1.073e-08, 1.571)
ob_warpfusel3.scale = (0.5752, -0.5752, 0.5752)
ob_warpfusel2.parent = ob_body
ob_warpfusel2.location = (0.009964, -0.0676, 0.04788)
ob_warpfusel2.rotation_euler = (5.672, -1.073e-08, 1.571)
ob_warpfusel2.scale = (0.5752, -0.5752, 0.5752)
ob_warpfusel1.parent = ob_body
ob_warpfusel1.location = (0.009964, -0.05821, 0.04788)
ob_warpfusel1.rotation_euler = (5.672, -1.073e-08, 1.571)
ob_warpfusel1.scale = (0.5752, -0.5752, 0.5752)
ob_warpfuser3.parent = ob_body
ob_warpfuser3.location = (-0.009964, -0.07678, 0.04788)
ob_warpfuser3.rotation_euler = (5.672, 4.265e-08, 4.712)
ob_warpfuser3.scale = (-0.5752, -0.5752, 0.5752)
ob_warpfuser2.parent = ob_body
ob_warpfuser2.location = (-0.009964, -0.0676, 0.04788)
ob_warpfuser2.rotation_euler = (5.672, 4.265e-08, 4.712)
ob_warpfuser2.scale = (-0.5752, -0.5752, 0.5752)
ob_warpfuser1.parent = ob_body
ob_warpfuser1.location = (-0.009964, -0.05821, 0.04788)
ob_warpfuser1.rotation_euler = (5.672, 4.265e-08, 4.712)
ob_warpfuser1.scale = (-0.5752, -0.5752, 0.5752)

# ---- collection membership
col_gun.objects.link(ob_body)
col_gun.objects.link(ob_hammer)
col_gun.objects.link(ob_trigger)
col_gun.objects.link(ob_spinner)
col_gun.objects.link(ob_fuses)
col_gun.objects.link(ob_warpfusel3)
col_gun.objects.link(ob_warpfusel2)
col_gun.objects.link(ob_warpfusel1)
col_gun.objects.link(ob_warpfuser3)
col_gun.objects.link(ob_warpfuser2)
col_gun.objects.link(ob_warpfuser1)

# ---- scene / render settings (as saved in the file)
scene.frame_start = 1; scene.frame_end = 250; scene.frame_set(1)
scene.render.engine = 'BLENDER_EEVEE_NEXT'
scene.cycles.sampling_pattern = 'TABULATED_SOBOL'
bpy.context.view_layer.update()

# ---- added for rendering (the .blend has no active camera and no usable light): camera, sun
cam_auto = bpy.data.cameras.new('AutoCamera')
cam_auto.lens = 50.0
cam_auto.sensor_width = 36.0
cam_auto.clip_end = 1000.0
ob_auto_camera = bpy.data.objects.new('AutoCamera', cam_auto)
scene.collection.objects.link(ob_auto_camera)
ob_auto_camera.location = (0.2543, -0.345684, 0.210214)
ob_auto_camera.rotation_euler = (1.09748, -7.21219e-08, 0.694738)
scene.camera = ob_auto_camera
light_auto_sun = bpy.data.lights.new('AutoSun', 'SUN')
light_auto_sun.energy = 3.0
light_auto_sun.angle = 0.0523599
ob_auto_sun = bpy.data.objects.new('AutoSun', light_auto_sun)
scene.collection.objects.link(ob_auto_sun)
ob_auto_sun.rotation_euler = (0.872665, 0.174533, 0.523599)
bpy.context.view_layer.update()
